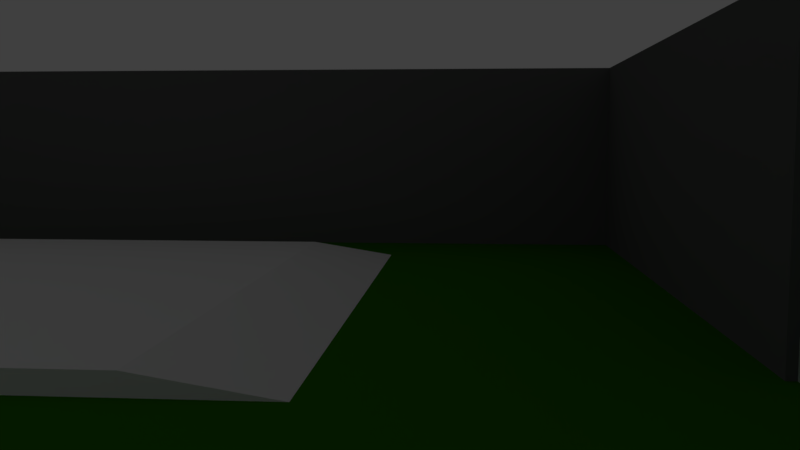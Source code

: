 # Source: House.blend  (saved by Blender 2.79.0; exported with 4.5.12 LTS)
import bpy
from mathutils import Matrix  # noqa: F401  (used for matrix-valued properties, if any)

bpy.ops.wm.read_factory_settings(use_empty=True)
scene = bpy.context.scene
scene.name = 'Scene'

# ---- collections
col_collection_1 = bpy.data.collections.new('Collection 1'); scene.collection.children.link(col_collection_1)

# ---- materials (node trees are filled in below, after node groups)
mat_water = bpy.data.materials.new('Water')
mat_water.alpha_threshold = 0.0
mat_water.use_transparent_shadow = False
mat_water.diffuse_color = (0.1322, 0.6066, 0.8, 1.0)
mat_water.roughness = 0.5
mat_tub = bpy.data.materials.new('Tub')
mat_tub.alpha_threshold = 0.0
mat_tub.use_transparent_shadow = False
mat_tub.diffuse_color = (0.5633, 0.6612, 0.8, 1.0)
mat_tub.roughness = 0.5
mat_door = bpy.data.materials.new('Door')
mat_door.alpha_threshold = 0.0
mat_door.use_transparent_shadow = False
mat_door.diffuse_color = (0.08001, 0.04095, 0.0, 1.0)
mat_door.roughness = 0.5
mat_notebook = bpy.data.materials.new('Notebook')
mat_notebook.alpha_threshold = 0.0
mat_notebook.use_transparent_shadow = False
mat_notebook.diffuse_color = (0.0578, 0.0578, 0.0578, 1.0)
mat_notebook.roughness = 0.5
mat_notebookscreen = bpy.data.materials.new('NotebookScreen')
mat_notebookscreen.alpha_threshold = 0.0
mat_notebookscreen.use_transparent_shadow = False
mat_notebookscreen.diffuse_color = (0.2415, 0.8, 0.7107, 1.0)
mat_notebookscreen.roughness = 0.5
mat_wood = bpy.data.materials.new('Wood')
mat_wood.alpha_threshold = 0.0
mat_wood.use_transparent_shadow = False
mat_wood.diffuse_color = (0.1376, 0.08565, 0.01939, 1.0)
mat_wood.roughness = 0.5
mat_woodwindow = bpy.data.materials.new('WoodWindow')
mat_woodwindow.alpha_threshold = 0.0
mat_woodwindow.use_transparent_shadow = False
mat_woodwindow.diffuse_color = (0.1193, 0.0847, 0.03001, 1.0)
mat_woodwindow.roughness = 0.5
mat_spotdoor = bpy.data.materials.new('SpotDoor')
mat_spotdoor.alpha_threshold = 0.0
mat_spotdoor.use_transparent_shadow = False
mat_spotdoor.diffuse_color = (0.4906, 0.6152, 0.5432, 1.0)
mat_spotdoor.roughness = 0.5
mat_wall = bpy.data.materials.new('Wall')
mat_wall.alpha_threshold = 0.0
mat_wall.use_transparent_shadow = False
mat_wall.diffuse_color = (0.1424, 0.1424, 0.1424, 1.0)
mat_wall.roughness = 0.5
mat_grass = bpy.data.materials.new('Grass')
mat_grass.alpha_threshold = 0.0
mat_grass.use_transparent_shadow = False
mat_grass.diffuse_color = (0.03153, 0.1845, 0.0, 1.0)
mat_grass.roughness = 0.5
mat_livingroommat = bpy.data.materials.new('LivingRoomMat')
mat_livingroommat.alpha_threshold = 0.0
mat_livingroommat.use_transparent_shadow = False
mat_livingroommat.diffuse_color = (0.8, 0.7014, 0.4498, 1.0)
mat_livingroommat.roughness = 0.5
mat_roommat = bpy.data.materials.new('RoomMat')
mat_roommat.alpha_threshold = 0.0
mat_roommat.use_transparent_shadow = False
mat_roommat.diffuse_color = (0.3475, 0.8, 0.4521, 1.0)
mat_roommat.roughness = 0.5
mat_bathroommat = bpy.data.materials.new('BathRoomMat')
mat_bathroommat.alpha_threshold = 0.0
mat_bathroommat.use_transparent_shadow = False
mat_bathroommat.diffuse_color = (0.4472, 0.8, 0.7546, 1.0)
mat_bathroommat.roughness = 0.5
mat_houseoutside = bpy.data.materials.new('HouseOutside')
mat_houseoutside.alpha_threshold = 0.0
mat_houseoutside.use_transparent_shadow = False
mat_houseoutside.diffuse_color = (0.05127, 0.7454, 0.6308, 1.0)
mat_houseoutside.roughness = 0.5
mat_roomfloor = bpy.data.materials.new('RoomFloor')
mat_roomfloor.alpha_threshold = 0.0
mat_roomfloor.use_transparent_shadow = False
mat_roomfloor.diffuse_color = (0.7308, 0.8, 0.3749, 1.0)
mat_roomfloor.roughness = 0.5
mat_bathroomfloor = bpy.data.materials.new('BathRoomFloor')
mat_bathroomfloor.alpha_threshold = 0.0
mat_bathroomfloor.use_transparent_shadow = False
mat_bathroomfloor.roughness = 0.5
mat_livingroomfloor = bpy.data.materials.new('LivingRoomFloor')
mat_livingroomfloor.alpha_threshold = 0.0
mat_livingroomfloor.use_transparent_shadow = False
mat_livingroomfloor.diffuse_color = (0.3108, 0.3108, 0.3108, 1.0)
mat_livingroomfloor.roughness = 0.5
mat_hallfloor = bpy.data.materials.new('HallFloor')
mat_hallfloor.alpha_threshold = 0.0
mat_hallfloor.use_transparent_shadow = False
mat_hallfloor.diffuse_color = (0.4413, 0.6439, 0.8, 1.0)
mat_hallfloor.roughness = 0.5

# ---- material node trees

# ---- world
world_world = bpy.data.worlds.new('World'); scene.world = world_world
world_world.color = (0.05088, 0.05088, 0.05088)
world_world.use_sun_shadow = False
world_world.sun_shadow_jitter_overblur = 0.0
world_world.cycles.sampling_method = 'MANUAL'

# ---- cameras
cam_camera = bpy.data.cameras.new('Camera')
cam_camera.clip_end = 100.0
cam_camera.lens = 35.0
cam_camera.sensor_width = 32.0
cam_camera.sensor_height = 18.0
cam_camera.ortho_scale = 7.314
cam_camera.dof.focus_distance = 0.0
cam_camera.dof.aperture_fstop = 128.0

# ---- lights
light_lamp = bpy.data.lights.new('Lamp', 'POINT')
light_lamp.transmission_factor = 0.0
light_lamp.cutoff_distance = 30.0
light_lamp.energy = 100.0
light_lamp.shadow_buffer_clip_start = 1.001
light_lamp.shadow_soft_size = 0.1
light_lamp.shadow_maximum_resolution = 0.006
light_lamp.use_absolute_resolution = True

# ---- meshes
me_cube_058 = bpy.data.meshes.new('Cube.058')
me_cube_058.from_pydata([(-1.0, -1.0, -1.0), (-1.0, -1.0, 1.0), (-1.0, 1.0, -1.0), (-1.0, 1.0, 1.0), (1.0, -1.0, -1.0), (1.0, -1.0, 1.0), (1.0, 1.0, -1.0), (1.0, 1.0, 1.0)], [], [(0, 1, 3, 2), (2, 3, 7, 6), (6, 7, 5, 4), (4, 5, 1, 0), (2, 6, 4, 0), (7, 3, 1, 5)])
me_cube_058.use_remesh_preserve_volume = False
me_cube_058.use_remesh_preserve_attributes = False
me_cube_058.use_mirror_vertex_groups = False
me_cube_058.update()
me_cube_057 = bpy.data.meshes.new('Cube.057')
me_cube_057.from_pydata([(-1.0, -1.0, -1.0), (-1.0, -1.0, 1.0), (-1.0, 1.0, -1.0), (-1.0, 1.0, 1.0), (1.0, -1.0, -1.0), (1.0, -1.0, 1.0), (1.0, 1.0, -1.0), (1.0, 1.0, 1.0)], [], [(0, 1, 3, 2), (2, 3, 7, 6), (6, 7, 5, 4), (4, 5, 1, 0), (2, 6, 4, 0), (7, 3, 1, 5)])
me_cube_057.use_remesh_preserve_volume = False
me_cube_057.use_remesh_preserve_attributes = False
me_cube_057.use_mirror_vertex_groups = False
me_cube_057.update()
me_cube_056 = bpy.data.meshes.new('Cube.056')
me_cube_056.from_pydata([(-1.0, -1.0, -1.0), (-1.0, -1.0, 1.0), (-1.0, 1.0, -1.0), (-1.0, 1.0, 1.0), (1.0, -1.0, -1.0), (1.0, -1.0, 1.0), (1.0, 1.0, -1.0), (1.0, 1.0, 1.0)], [], [(0, 1, 3, 2), (2, 3, 7, 6), (6, 7, 5, 4), (4, 5, 1, 0), (2, 6, 4, 0), (7, 3, 1, 5)])
me_cube_056.use_remesh_preserve_volume = False
me_cube_056.use_remesh_preserve_attributes = False
me_cube_056.use_mirror_vertex_groups = False
me_cube_056.update()
me_cube_055 = bpy.data.meshes.new('Cube.055')
me_cube_055.from_pydata([(-1.0, -1.0, -1.0), (-1.0, -1.0, 1.0), (-1.0, 1.0, -1.0), (-1.0, 1.0, 1.0), (1.0, -1.0, -1.0), (1.0, -1.0, 1.0), (1.0, 1.0, -1.0), (1.0, 1.0, 1.0)], [], [(0, 1, 3, 2), (2, 3, 7, 6), (6, 7, 5, 4), (4, 5, 1, 0), (2, 6, 4, 0), (7, 3, 1, 5)])
me_cube_055.use_remesh_preserve_volume = False
me_cube_055.use_remesh_preserve_attributes = False
me_cube_055.use_mirror_vertex_groups = False
me_cube_055.update()
me_cube_054 = bpy.data.meshes.new('Cube.054')
me_cube_054.from_pydata([(-1.0, -1.0, -1.0), (-1.0, -0.5099, -0.2153), (-1.0, 1.0, -1.0), (-1.0, 1.255, -0.3194), (1.0, -1.0, -1.0), (1.0, -0.5099, -0.2153), (1.0, 1.0, -1.0), (1.0, 1.255, -0.3194), (-1.0, -1.0, -0.4791), (-1.0, 1.0, -0.4791), (1.0, 1.0, -0.4791), (1.0, -1.0, -0.4791), (-1.0, 0.7014, -0.03528), (-1.0, 2.121, -0.1908), (1.0, 0.7014, -0.03528), (1.0, 2.121, -0.1908), (-1.0, 2.36, 0.02829), (-1.0, 2.925, -0.1583), (1.0, 2.36, 0.02829), (1.0, 2.925, -0.1583), (-1.0, 3.652, -0.01609), (-1.0, 3.749, -0.1797), (1.0, 3.652, -0.01609), (1.0, 3.749, -0.1797), (-1.0, 4.441, -0.06764), (-1.0, 4.364, -0.2272), (1.0, 4.441, -0.06764), (1.0, 4.364, -0.2272), (-1.0, 5.27, -0.2521), (-1.0, 4.704, -0.3189), (1.0, 5.27, -0.2521), (1.0, 4.704, -0.3189), (-1.0, 5.399, -0.4194), (-1.0, 4.816, -0.4168), (1.0, 5.399, -0.4194), (1.0, 4.816, -0.4168)], [], [(8, 1, 3, 9), (9, 3, 7, 10), (10, 7, 5, 11), (11, 5, 1, 8), (2, 6, 4, 0), (3, 1, 12, 13), (4, 11, 8, 0), (6, 10, 11, 4), (2, 9, 10, 6), (0, 8, 9, 2), (14, 15, 19, 18), (1, 5, 14, 12), (7, 3, 13, 15), (5, 7, 15, 14), (16, 18, 22, 20), (13, 12, 16, 17), (12, 14, 18, 16), (15, 13, 17, 19), (23, 21, 25, 27), (19, 17, 21, 23), (18, 19, 23, 22), (17, 16, 20, 21), (26, 27, 31, 30), (22, 23, 27, 26), (21, 20, 24, 25), (20, 22, 26, 24), (28, 30, 34, 32), (25, 24, 28, 29), (24, 26, 30, 28), (27, 25, 29, 31), (35, 33, 32, 34), (31, 29, 33, 35), (30, 31, 35, 34), (29, 28, 32, 33)])
me_cube_054.use_remesh_preserve_volume = False
me_cube_054.use_remesh_preserve_attributes = False
me_cube_054.use_mirror_vertex_groups = False
me_cube_054.update()
me_cube_052 = bpy.data.meshes.new('Cube.052')
me_cube_052.from_pydata([(-1.0, -1.582, -1.0), (-1.0, -1.582, 1.0), (-1.0, 1.0, -1.0), (-1.0, 1.0, 1.0), (1.0, -1.582, -1.0), (1.0, -1.582, 1.0), (1.0, 1.0, -1.0), (1.0, 1.0, 1.0), (-1.0, -1.582, 0.4544), (-1.0, 1.0, 0.4544), (1.0, 1.0, 0.4544), (1.0, -1.582, 0.4544), (-0.7347, 1.437, 1.0), (0.7347, 1.437, 1.0), (-0.7347, 1.437, 0.4544), (0.7347, 1.437, 0.4544), (-0.7739, -0.7739, 1.0), (-0.7739, 0.7739, 1.0), (0.7739, 0.7739, 1.0), (0.7739, -0.7739, 1.0), (-0.5292, -0.5292, 0.4923), (-0.5292, 0.5292, 0.4923), (0.5292, 0.5292, 0.4923), (0.5292, -0.5292, 0.4923)], [], [(8, 1, 3, 9), (7, 10, 15, 13), (10, 7, 5, 11), (11, 5, 1, 8), (2, 6, 4, 0), (5, 7, 18, 19), (4, 11, 8, 0), (6, 10, 11, 4), (2, 9, 10, 6), (0, 8, 9, 2), (14, 12, 13, 15), (9, 3, 12, 14), (10, 9, 14, 15), (3, 7, 13, 12), (19, 18, 22, 23), (3, 1, 16, 17), (1, 5, 19, 16), (7, 3, 17, 18), (22, 21, 20, 23), (17, 16, 20, 21), (16, 19, 23, 20), (18, 17, 21, 22)])
me_cube_052.use_remesh_preserve_volume = False
me_cube_052.use_remesh_preserve_attributes = False
me_cube_052.use_mirror_vertex_groups = False
me_cube_052.update()
me_plane_001 = bpy.data.meshes.new('Plane.001')
me_plane_001.from_pydata([(-1.0, -1.0, 0.0), (1.0, -1.0, 0.0), (-1.0, 1.0, 0.0), (1.0, 1.0, 0.0), (-1.0, 0.0, 0.04229), (0.0, -1.0, 0.0), (1.0, 0.0, 0.03484), (0.0, 1.0, 0.0), (0.0, 0.0, 0.0553), (-1.0, -0.5, -0.03684), (0.5, -1.0, 0.0), (1.0, 0.5, 0.0), (-0.5, 1.0, 0.0), (-1.0, 0.5, -0.04215), (-0.5, -1.0, 0.0), (1.0, -0.5, -0.04908), (0.5, 1.0, 0.0), (0.0, 0.5, 0.0), (0.0, -0.5, -0.0337), (-0.5, 0.0, 0.0), (0.5, 0.0, 0.0), (0.5, -0.5, 0.0), (-0.5, -0.5, 0.0), (-0.5, 0.5, -0.03239), (0.5, 0.5, 0.0522)], [], [(24, 11, 3, 16), (23, 17, 7, 12), (22, 18, 8, 19), (21, 15, 6, 20), (18, 21, 20, 8), (5, 10, 21, 18), (10, 1, 15, 21), (9, 22, 19, 4), (0, 14, 22, 9), (14, 5, 18, 22), (13, 23, 12, 2), (4, 19, 23, 13), (19, 8, 17, 23), (17, 24, 16, 7), (8, 20, 24, 17), (20, 6, 11, 24)])
me_plane_001.materials.append(mat_water)
me_plane_001.use_remesh_preserve_volume = False
me_plane_001.use_remesh_preserve_attributes = False
me_plane_001.use_mirror_vertex_groups = False
me_plane_001.update()
me_cube_050 = bpy.data.meshes.new('Cube.050')
me_cube_050.from_pydata([(-1.0, -1.0, -1.0), (-1.0, -1.0, 1.0), (-1.0, 1.0, -1.0), (-1.0, 1.0, 1.0), (1.0, -1.0, -1.0), (1.0, -1.0, 1.0), (1.0, 1.0, -1.0), (1.0, 1.0, 1.0), (-0.8154, -0.889, 1.0), (-0.8154, 0.889, 1.0), (0.8154, 0.889, 1.0), (0.8154, -0.889, 1.0), (-0.6978, -0.6325, -0.6037), (-0.6978, 0.889, -0.6037), (0.6978, 0.889, -0.6037), (0.6978, -0.6325, -0.6037)], [], [(0, 1, 3, 2), (2, 3, 7, 6), (6, 7, 5, 4), (4, 5, 1, 0), (2, 6, 4, 0), (7, 3, 9, 10), (11, 10, 14, 15), (5, 7, 10, 11), (3, 1, 8, 9), (1, 5, 11, 8), (14, 13, 12, 15), (9, 8, 12, 13), (8, 11, 15, 12), (10, 9, 13, 14)])
me_cube_050.materials.append(mat_tub)
me_cube_050.use_remesh_preserve_volume = False
me_cube_050.use_remesh_preserve_attributes = False
me_cube_050.use_mirror_vertex_groups = False
me_cube_050.update()
me_cube_049 = bpy.data.meshes.new('Cube.049')
me_cube_049.from_pydata([(0.004876, -0.9987, -1.0), (0.004876, -0.9987, 1.0), (0.004876, 1.001, -1.0), (0.004876, 1.001, 1.0), (2.005, -0.9987, -1.0), (2.005, -0.9987, 1.0), (2.005, 1.001, -1.0), (2.005, 1.001, 1.0), (1.113, 0.998, -1.0), (0.8963, 1.005, -1.0), (0.8963, 1.005, 1.0), (1.113, 0.998, 1.0), (0.8967, -0.9954, -1.0), (1.113, -1.002, -1.0), (1.113, -1.002, 1.0), (0.8967, -0.9954, 1.0), (0.004876, -0.9987, -0.0798), (0.004876, -0.9987, 0.0798), (0.004876, 1.001, 0.0798), (0.004876, 1.001, -0.0798), (2.005, 1.001, 0.0798), (2.005, 1.001, -0.0798), (2.005, -0.9987, 0.0798), (2.005, -0.9987, -0.0798), (1.113, -1.002, 0.0798), (1.113, -1.002, -0.0798), (0.8967, -0.9954, 0.0798), (0.8967, -0.9954, -0.0798), (0.8963, 1.005, 0.0798), (0.8963, 1.005, -0.0798), (1.113, 0.998, 0.0798), (1.113, 0.998, -0.0798), (0.004876, -0.9987, 0.9027), (0.004876, 1.001, 0.9027), (2.005, 1.001, 0.9027), (2.005, -0.9987, 0.9027), (1.113, -1.002, 0.9027), (0.8967, -0.9954, 0.9027), (0.8963, 1.005, 0.9027), (1.113, 0.998, 0.9027), (0.004876, 1.001, -0.8965), (2.005, 1.001, -0.8965), (2.005, -0.9987, -0.8965), (1.113, -1.002, -0.8965), (0.8967, -0.9954, -0.8965), (0.8963, 1.005, -0.8965), (1.113, 0.998, -0.8965), (0.004876, -0.9987, -0.8965), (1.843, 1.001, 1.0), (1.843, -0.9993, -1.0), (1.843, 1.001, -1.0), (1.843, -0.9993, 1.0), (1.843, -0.9993, -0.0798), (1.843, -0.9993, 0.0798), (1.843, 1.001, -0.0798), (1.843, 1.001, 0.0798), (1.843, -0.9993, 0.9027), (1.843, 1.001, 0.9027), (1.843, 1.001, -0.8965), (1.843, -0.9993, -0.8965), (0.1763, 1.002, -1.0), (0.1764, -0.9981, 1.0), (0.1763, 1.002, 1.0), (0.1764, -0.9981, -1.0), (0.1763, 1.002, -0.0798), (0.1763, 1.002, 0.0798), (0.1764, -0.9981, -0.0798), (0.1764, -0.9981, 0.0798), (0.1763, 1.002, 0.9027), (0.1764, -0.9981, 0.9027), (0.1764, -0.9981, -0.8965), (0.1763, 1.002, -0.8965), (1.113, -0.673, 0.9027), (1.113, -0.673, 0.0798), (0.8966, -0.6696, 0.9027), (0.8966, -0.6696, 0.0798), (0.8964, 0.6756, 0.9027), (0.8964, 0.6756, 0.0798), (1.113, 0.6722, 0.9027), (1.113, 0.6722, 0.0798), (0.1764, 0.6703, -0.0798), (0.8964, 0.6756, -0.0798), (0.1764, 0.6703, 0.0798), (1.843, -0.6677, -0.0798), (1.113, -0.673, -0.0798), (1.843, -0.6677, 0.0798), (0.1764, 0.6703, 0.9027), (1.843, -0.6677, 0.9027), (1.113, -0.673, -0.8965), (0.8966, -0.6696, -0.0798), (0.8966, -0.6696, -0.8965), (0.8964, 0.6756, -0.8965), (1.113, 0.6722, -0.0798), (1.113, 0.6722, -0.8965), (1.843, -0.6677, -0.8965), (0.1764, 0.6703, -0.8965), (1.843, 0.6776, -0.0798), (1.843, 0.6776, 0.0798), (1.843, 0.6776, 0.9027), (1.843, 0.6776, -0.8965), (0.1763, -0.6749, -0.0798), (0.1763, -0.6749, 0.0798), (0.1763, -0.6749, 0.9027), (0.1763, -0.6749, -0.8965)], [], [(32, 1, 3, 33), (57, 48, 7, 34), (34, 7, 5, 35), (69, 61, 1, 32), (50, 6, 4, 49), (62, 3, 1, 61), (48, 11, 14, 51), (11, 10, 15, 14), (60, 9, 12, 63), (9, 8, 13, 12), (56, 51, 14, 36), (36, 14, 15, 37), (68, 62, 10, 38), (38, 10, 11, 39), (45, 29, 31, 46), (29, 28, 30, 31), (71, 64, 80, 95), (64, 65, 28, 29), (43, 25, 27, 44), (25, 24, 26, 27), (29, 45, 91, 81), (52, 53, 24, 25), (70, 66, 16, 47), (66, 67, 17, 16), (41, 21, 23, 42), (21, 20, 22, 23), (58, 54, 21, 41), (54, 55, 20, 21), (47, 16, 19, 40), (16, 17, 18, 19), (28, 38, 39, 30), (38, 28, 77, 76), (24, 36, 37, 26), (53, 56, 87, 85), (67, 69, 32, 17), (20, 34, 35, 22), (55, 57, 34, 20), (17, 32, 33, 18), (0, 47, 40, 2), (50, 58, 41, 6), (6, 41, 42, 4), (63, 70, 47, 0), (49, 59, 43, 13), (13, 43, 44, 12), (60, 71, 45, 9), (9, 45, 46, 8), (4, 42, 59, 49), (8, 46, 58, 50), (44, 27, 89, 90), (22, 35, 56, 53), (31, 30, 55, 54), (66, 70, 103, 100), (23, 22, 53, 52), (42, 23, 52, 59), (35, 5, 51, 56), (7, 48, 51, 5), (8, 50, 49, 13), (39, 11, 48, 57), (2, 40, 71, 60), (12, 44, 70, 63), (57, 55, 97, 98), (18, 33, 68, 65), (27, 26, 67, 66), (25, 43, 88, 84), (19, 18, 65, 64), (40, 19, 64, 71), (33, 3, 62, 68), (2, 60, 63, 0), (10, 62, 61, 15), (37, 15, 61, 69), (95, 80, 81, 91), (94, 83, 84, 88), (82, 86, 76, 77), (85, 87, 72, 73), (79, 78, 98, 97), (93, 92, 96, 99), (75, 74, 102, 101), (90, 89, 100, 103), (27, 66, 100, 89), (46, 31, 92, 93), (54, 58, 99, 96), (30, 39, 78, 79), (68, 38, 76, 86), (67, 26, 75, 101), (59, 52, 83, 94), (56, 36, 72, 87), (31, 54, 96, 92), (37, 69, 102, 74), (55, 30, 79, 97), (70, 44, 90, 103), (64, 29, 81, 80), (28, 65, 82, 77), (39, 57, 98, 78), (43, 59, 94, 88), (58, 46, 93, 99), (36, 24, 73, 72), (69, 67, 101, 102), (45, 71, 95, 91), (52, 25, 84, 83), (65, 68, 86, 82), (24, 53, 85, 73), (26, 37, 74, 75)])
me_cube_049.materials.append(mat_door)
me_cube_049.use_remesh_preserve_volume = False
me_cube_049.use_remesh_preserve_attributes = False
me_cube_049.use_mirror_vertex_groups = False
me_cube_049.update()
me_cube_048 = bpy.data.meshes.new('Cube.048')
me_cube_048.from_pydata([(0.004876, -0.9987, -1.0), (0.004876, -0.9987, 1.0), (0.004876, 1.001, -1.0), (0.004876, 1.001, 1.0), (2.005, -0.9987, -1.0), (2.005, -0.9987, 1.0), (2.005, 1.001, -1.0), (2.005, 1.001, 1.0), (1.113, 0.998, -1.0), (0.8963, 1.005, -1.0), (0.8963, 1.005, 1.0), (1.113, 0.998, 1.0), (0.8967, -0.9954, -1.0), (1.113, -1.002, -1.0), (1.113, -1.002, 1.0), (0.8967, -0.9954, 1.0), (0.004876, -0.9987, -0.0798), (0.004876, -0.9987, 0.0798), (0.004876, 1.001, 0.0798), (0.004876, 1.001, -0.0798), (2.005, 1.001, 0.0798), (2.005, 1.001, -0.0798), (2.005, -0.9987, 0.0798), (2.005, -0.9987, -0.0798), (1.113, -1.002, 0.0798), (1.113, -1.002, -0.0798), (0.8967, -0.9954, 0.0798), (0.8967, -0.9954, -0.0798), (0.8963, 1.005, 0.0798), (0.8963, 1.005, -0.0798), (1.113, 0.998, 0.0798), (1.113, 0.998, -0.0798), (0.004876, -0.9987, 0.9027), (0.004876, 1.001, 0.9027), (2.005, 1.001, 0.9027), (2.005, -0.9987, 0.9027), (1.113, -1.002, 0.9027), (0.8967, -0.9954, 0.9027), (0.8963, 1.005, 0.9027), (1.113, 0.998, 0.9027), (0.004876, 1.001, -0.8965), (2.005, 1.001, -0.8965), (2.005, -0.9987, -0.8965), (1.113, -1.002, -0.8965), (0.8967, -0.9954, -0.8965), (0.8963, 1.005, -0.8965), (1.113, 0.998, -0.8965), (0.004876, -0.9987, -0.8965), (1.843, 1.001, 1.0), (1.843, -0.9993, -1.0), (1.843, 1.001, -1.0), (1.843, -0.9993, 1.0), (1.843, -0.9993, -0.0798), (1.843, -0.9993, 0.0798), (1.843, 1.001, -0.0798), (1.843, 1.001, 0.0798), (1.843, -0.9993, 0.9027), (1.843, 1.001, 0.9027), (1.843, 1.001, -0.8965), (1.843, -0.9993, -0.8965), (0.1763, 1.002, -1.0), (0.1764, -0.9981, 1.0), (0.1763, 1.002, 1.0), (0.1764, -0.9981, -1.0), (0.1763, 1.002, -0.0798), (0.1763, 1.002, 0.0798), (0.1764, -0.9981, -0.0798), (0.1764, -0.9981, 0.0798), (0.1763, 1.002, 0.9027), (0.1764, -0.9981, 0.9027), (0.1764, -0.9981, -0.8965), (0.1763, 1.002, -0.8965), (1.113, -0.673, 0.9027), (1.113, -0.673, 0.0798), (0.8966, -0.6696, 0.9027), (0.8966, -0.6696, 0.0798), (0.8964, 0.6756, 0.9027), (0.8964, 0.6756, 0.0798), (1.113, 0.6722, 0.9027), (1.113, 0.6722, 0.0798), (0.1764, 0.6703, -0.0798), (0.8964, 0.6756, -0.0798), (0.1764, 0.6703, 0.0798), (1.843, -0.6677, -0.0798), (1.113, -0.673, -0.0798), (1.843, -0.6677, 0.0798), (0.1764, 0.6703, 0.9027), (1.843, -0.6677, 0.9027), (1.113, -0.673, -0.8965), (0.8966, -0.6696, -0.0798), (0.8966, -0.6696, -0.8965), (0.8964, 0.6756, -0.8965), (1.113, 0.6722, -0.0798), (1.113, 0.6722, -0.8965), (1.843, -0.6677, -0.8965), (0.1764, 0.6703, -0.8965), (1.843, 0.6776, -0.0798), (1.843, 0.6776, 0.0798), (1.843, 0.6776, 0.9027), (1.843, 0.6776, -0.8965), (0.1763, -0.6749, -0.0798), (0.1763, -0.6749, 0.0798), (0.1763, -0.6749, 0.9027), (0.1763, -0.6749, -0.8965)], [], [(32, 1, 3, 33), (57, 48, 7, 34), (34, 7, 5, 35), (69, 61, 1, 32), (50, 6, 4, 49), (62, 3, 1, 61), (48, 11, 14, 51), (11, 10, 15, 14), (60, 9, 12, 63), (9, 8, 13, 12), (56, 51, 14, 36), (36, 14, 15, 37), (68, 62, 10, 38), (38, 10, 11, 39), (45, 29, 31, 46), (29, 28, 30, 31), (71, 64, 80, 95), (64, 65, 28, 29), (43, 25, 27, 44), (25, 24, 26, 27), (29, 45, 91, 81), (52, 53, 24, 25), (70, 66, 16, 47), (66, 67, 17, 16), (41, 21, 23, 42), (21, 20, 22, 23), (58, 54, 21, 41), (54, 55, 20, 21), (47, 16, 19, 40), (16, 17, 18, 19), (28, 38, 39, 30), (38, 28, 77, 76), (24, 36, 37, 26), (53, 56, 87, 85), (67, 69, 32, 17), (20, 34, 35, 22), (55, 57, 34, 20), (17, 32, 33, 18), (0, 47, 40, 2), (50, 58, 41, 6), (6, 41, 42, 4), (63, 70, 47, 0), (49, 59, 43, 13), (13, 43, 44, 12), (60, 71, 45, 9), (9, 45, 46, 8), (4, 42, 59, 49), (8, 46, 58, 50), (44, 27, 89, 90), (22, 35, 56, 53), (31, 30, 55, 54), (66, 70, 103, 100), (23, 22, 53, 52), (42, 23, 52, 59), (35, 5, 51, 56), (7, 48, 51, 5), (8, 50, 49, 13), (39, 11, 48, 57), (2, 40, 71, 60), (12, 44, 70, 63), (57, 55, 97, 98), (18, 33, 68, 65), (27, 26, 67, 66), (25, 43, 88, 84), (19, 18, 65, 64), (40, 19, 64, 71), (33, 3, 62, 68), (2, 60, 63, 0), (10, 62, 61, 15), (37, 15, 61, 69), (95, 80, 81, 91), (94, 83, 84, 88), (82, 86, 76, 77), (85, 87, 72, 73), (79, 78, 98, 97), (93, 92, 96, 99), (75, 74, 102, 101), (90, 89, 100, 103), (27, 66, 100, 89), (46, 31, 92, 93), (54, 58, 99, 96), (30, 39, 78, 79), (68, 38, 76, 86), (67, 26, 75, 101), (59, 52, 83, 94), (56, 36, 72, 87), (31, 54, 96, 92), (37, 69, 102, 74), (55, 30, 79, 97), (70, 44, 90, 103), (64, 29, 81, 80), (28, 65, 82, 77), (39, 57, 98, 78), (43, 59, 94, 88), (58, 46, 93, 99), (36, 24, 73, 72), (69, 67, 101, 102), (45, 71, 95, 91), (52, 25, 84, 83), (65, 68, 86, 82), (24, 53, 85, 73), (26, 37, 74, 75)])
me_cube_048.materials.append(mat_door)
me_cube_048.use_remesh_preserve_volume = False
me_cube_048.use_remesh_preserve_attributes = False
me_cube_048.use_mirror_vertex_groups = False
me_cube_048.update()
me_cube_047 = bpy.data.meshes.new('Cube.047')
me_cube_047.from_pydata([(-1.0, -1.0, -1.0), (-1.0, -1.0, 1.0), (-1.0, 1.0, -1.0), (-1.0, 1.0, 1.0), (1.0, -1.0, -1.0), (1.0, -1.0, 1.0), (1.0, 1.0, -1.0), (1.0, 1.0, 1.0), (-1.0, -0.7704, -1.0), (-1.0, -0.7704, 1.0), (1.0, -0.7704, -1.0), (1.0, -0.7704, 1.0), (1.0, -1.458, 8.818), (1.0, -1.688, 8.818), (-1.0, -1.688, 8.818), (-1.0, -1.458, 8.818), (-0.8827, -0.8107, 1.459), (0.8827, -0.8107, 1.459), (-0.8827, -1.418, 8.36), (0.8827, -1.418, 8.36)], [], [(8, 9, 3, 2), (2, 3, 7, 6), (10, 11, 5, 4), (4, 5, 1, 0), (8, 10, 4, 0), (1, 5, 13, 14), (7, 3, 9, 11), (2, 6, 10, 8), (6, 7, 11, 10), (0, 1, 9, 8), (12, 15, 14, 13), (11, 9, 16, 17), (5, 11, 12, 13), (9, 1, 14, 15), (17, 16, 18, 19), (12, 11, 17, 19), (15, 12, 19, 18), (9, 15, 18, 16)])
me_cube_047.polygons.foreach_set('material_index', [0, 0, 0, 0, 0, 0, 0, 0, 0, 0, 0, 0, 0, 0, 1, 0, 0, 0])
me_cube_047.materials.append(mat_notebook)
me_cube_047.materials.append(mat_notebookscreen)
me_cube_047.use_remesh_preserve_volume = False
me_cube_047.use_remesh_preserve_attributes = False
me_cube_047.use_mirror_vertex_groups = False
me_cube_047.update()
me_cube_046 = bpy.data.meshes.new('Cube.046')
me_cube_046.from_pydata([(-1.0, -0.1254, -1.0), (-1.0, -0.1254, 1.0), (-1.0, 1.0, -1.0), (-1.0, 1.0, 1.0), (1.0, -0.1254, -1.0), (1.0, -0.1254, 1.0), (1.0, 1.0, -1.0), (1.0, 1.0, 1.0), (0.7328, 1.0, -1.0), (-0.7328, 1.0, -1.0), (-0.7328, 1.0, 1.0), (0.7328, 1.0, 1.0), (-0.7328, -1.0, -1.0), (0.7328, -1.0, -1.0), (0.7328, -1.0, 1.0), (-0.7328, -1.0, 1.0)], [], [(0, 1, 3, 2), (8, 11, 7, 6), (6, 7, 5, 4), (12, 15, 1, 0), (8, 6, 4, 13), (10, 3, 1, 15), (7, 11, 14, 5), (11, 10, 15, 14), (2, 9, 12, 0), (9, 8, 13, 12), (4, 5, 14, 13), (13, 14, 15, 12), (2, 3, 10, 9), (9, 10, 11, 8)])
me_cube_046.materials.append(mat_wood)
me_cube_046.use_remesh_preserve_volume = False
me_cube_046.use_remesh_preserve_attributes = False
me_cube_046.use_mirror_vertex_groups = False
me_cube_046.update()
me_cube_045 = bpy.data.meshes.new('Cube.045')
me_cube_045.from_pydata([(-1.006, -1.015, 7.222), (-1.006, -1.015, 9.222), (-1.006, 0.985, 7.222), (-1.006, 0.985, 9.222), (0.994, -1.015, 7.222), (0.994, -1.015, 9.222), (0.994, 0.985, 7.222), (0.994, 0.985, 9.222), (-0.8885, 0.6212, -13.07), (-0.8885, 0.6212, 8.956), (-0.8885, 0.8825, -13.07), (-0.8885, 0.8825, 8.956), (-0.6272, 0.6212, -13.07), (-0.6272, 0.6212, 8.956), (-0.6272, 0.8825, -13.07), (-0.6272, 0.8825, 8.956), (-0.8885, -0.875, -13.07), (-0.8885, -0.875, 8.956), (-0.8885, -0.6136, -13.07), (-0.8885, -0.6136, 8.956), (-0.6272, -0.875, -13.07), (-0.6272, -0.875, 8.956), (-0.6272, -0.6136, -13.07), (-0.6272, -0.6136, 8.956), (0.6302, -0.875, -13.07), (0.6302, -0.875, 8.956), (0.6302, -0.6136, -13.07), (0.6302, -0.6136, 8.956), (0.8915, -0.875, -13.07), (0.8915, -0.875, 8.956), (0.8915, -0.6136, -13.07), (0.8915, -0.6136, 8.956), (0.6302, 0.6212, -13.07), (0.6302, 0.6212, 8.956), (0.6302, 0.8825, -13.07), (0.6302, 0.8825, 8.956), (0.8915, 0.6212, -13.07), (0.8915, 0.6212, 8.956), (0.8915, 0.8825, -13.07), (0.8915, 0.8825, 8.956)], [], [(0, 1, 3, 2), (2, 3, 7, 6), (6, 7, 5, 4), (4, 5, 1, 0), (2, 6, 4, 0), (7, 3, 1, 5), (8, 9, 11, 10), (10, 11, 15, 14), (14, 15, 13, 12), (12, 13, 9, 8), (10, 14, 12, 8), (15, 11, 9, 13), (16, 17, 19, 18), (18, 19, 23, 22), (22, 23, 21, 20), (20, 21, 17, 16), (18, 22, 20, 16), (23, 19, 17, 21), (24, 25, 27, 26), (26, 27, 31, 30), (30, 31, 29, 28), (28, 29, 25, 24), (26, 30, 28, 24), (31, 27, 25, 29), (32, 33, 35, 34), (34, 35, 39, 38), (38, 39, 37, 36), (36, 37, 33, 32), (34, 38, 36, 32), (39, 35, 33, 37)])
me_cube_045.materials.append(mat_wood)
me_cube_045.use_remesh_preserve_volume = False
me_cube_045.use_remesh_preserve_attributes = False
me_cube_045.use_mirror_vertex_groups = False
me_cube_045.update()
me_cube_044 = bpy.data.meshes.new('Cube.044')
me_cube_044.from_pydata([(-1.006, -1.015, 7.222), (-1.006, -1.015, 9.222), (-1.006, 0.985, 7.222), (-1.006, 0.985, 9.222), (0.994, -1.015, 7.222), (0.994, -1.015, 9.222), (0.994, 0.985, 7.222), (0.994, 0.985, 9.222), (-0.8885, 0.6212, -13.07), (-0.8885, 0.6212, 8.956), (-0.8885, 0.8825, -13.07), (-0.8885, 0.8825, 8.956), (-0.6272, 0.6212, -13.07), (-0.6272, 0.6212, 8.956), (-0.6272, 0.8825, -13.07), (-0.6272, 0.8825, 8.956), (-0.8885, -0.875, -13.07), (-0.8885, -0.875, 8.956), (-0.8885, -0.6136, -13.07), (-0.8885, -0.6136, 8.956), (-0.6272, -0.875, -13.07), (-0.6272, -0.875, 8.956), (-0.6272, -0.6136, -13.07), (-0.6272, -0.6136, 8.956), (0.6302, -0.875, -13.07), (0.6302, -0.875, 8.956), (0.6302, -0.6136, -13.07), (0.6302, -0.6136, 8.956), (0.8915, -0.875, -13.07), (0.8915, -0.875, 8.956), (0.8915, -0.6136, -13.07), (0.8915, -0.6136, 8.956), (0.6302, 0.6212, -13.07), (0.6302, 0.6212, 8.956), (0.6302, 0.8825, -13.07), (0.6302, 0.8825, 8.956), (0.8915, 0.6212, -13.07), (0.8915, 0.6212, 8.956), (0.8915, 0.8825, -13.07), (0.8915, 0.8825, 8.956)], [], [(0, 1, 3, 2), (2, 3, 7, 6), (6, 7, 5, 4), (4, 5, 1, 0), (2, 6, 4, 0), (7, 3, 1, 5), (8, 9, 11, 10), (10, 11, 15, 14), (14, 15, 13, 12), (12, 13, 9, 8), (10, 14, 12, 8), (15, 11, 9, 13), (16, 17, 19, 18), (18, 19, 23, 22), (22, 23, 21, 20), (20, 21, 17, 16), (18, 22, 20, 16), (23, 19, 17, 21), (24, 25, 27, 26), (26, 27, 31, 30), (30, 31, 29, 28), (28, 29, 25, 24), (26, 30, 28, 24), (31, 27, 25, 29), (32, 33, 35, 34), (34, 35, 39, 38), (38, 39, 37, 36), (36, 37, 33, 32), (34, 38, 36, 32), (39, 35, 33, 37)])
me_cube_044.materials.append(mat_wood)
me_cube_044.use_remesh_preserve_volume = False
me_cube_044.use_remesh_preserve_attributes = False
me_cube_044.use_mirror_vertex_groups = False
me_cube_044.update()
me_cube_038 = bpy.data.meshes.new('Cube.038')
me_cube_038.from_pydata([(4.822, -6.696, -1.199), (4.822, -6.696, 0.8008), (4.822, -4.696, -1.199), (4.822, -4.696, 0.8008), (6.822, -6.696, -1.199), (6.822, -6.696, 0.8008), (6.822, -4.696, -1.199), (6.822, -4.696, 0.8008), (4.822, 4.753, -1.199), (4.822, 4.753, 0.8008), (4.822, 6.753, -1.199), (4.822, 6.753, 0.8008), (6.822, 4.753, -1.199), (6.822, 4.753, 0.8008), (6.822, 6.753, -1.199), (6.822, 6.753, 0.8008), (-6.799, -6.696, -1.199), (-6.799, -6.696, 0.8008), (-6.799, -4.696, -1.199), (-6.799, -4.696, 0.8008), (-4.799, -6.696, -1.199), (-4.799, -6.696, 0.8008), (-4.799, -4.696, -1.199), (-4.799, -4.696, 0.8008), (-6.799, 4.753, -1.199), (-6.799, 4.753, 0.8008), (-6.799, 6.753, -1.199), (-6.799, 6.753, 0.8008), (-4.799, 4.753, -1.199), (-4.799, 4.753, 0.8008), (-4.799, 6.753, -1.199), (-4.799, 6.753, 0.8008), (-7.698, -7.767, 0.6331), (-7.698, -7.767, 0.9608), (-7.698, 7.537, 0.6331), (-7.698, 7.537, 0.9608), (7.606, -7.767, 0.6331), (7.606, -7.767, 0.9608), (7.606, 7.537, 0.6331), (7.606, 7.537, 0.9608)], [], [(0, 1, 3, 2), (2, 3, 7, 6), (6, 7, 5, 4), (4, 5, 1, 0), (2, 6, 4, 0), (7, 3, 1, 5), (8, 9, 11, 10), (10, 11, 15, 14), (14, 15, 13, 12), (12, 13, 9, 8), (10, 14, 12, 8), (15, 11, 9, 13), (16, 17, 19, 18), (18, 19, 23, 22), (22, 23, 21, 20), (20, 21, 17, 16), (18, 22, 20, 16), (23, 19, 17, 21), (24, 25, 27, 26), (26, 27, 31, 30), (30, 31, 29, 28), (28, 29, 25, 24), (26, 30, 28, 24), (31, 27, 25, 29), (32, 33, 35, 34), (34, 35, 39, 38), (38, 39, 37, 36), (36, 37, 33, 32), (34, 38, 36, 32), (39, 35, 33, 37)])
me_cube_038.materials.append(mat_wood)
me_cube_038.use_remesh_preserve_volume = False
me_cube_038.use_remesh_preserve_attributes = False
me_cube_038.use_mirror_vertex_groups = False
me_cube_038.update()
me_cube_034 = bpy.data.meshes.new('Cube.034')
me_cube_034.from_pydata([(-1.0, -1.0, -1.0), (-1.0, -1.0, 1.0), (-1.0, 1.0, -1.0), (-1.0, 1.0, 1.0), (1.0, -1.0, -1.0), (1.0, -1.0, 1.0), (1.0, 1.0, -1.0), (1.0, 1.0, 1.0), (0.9164, 1.0, -1.0), (-0.9164, 1.0, -1.0), (-0.9164, 1.0, 1.0), (0.9164, 1.0, 1.0), (-0.9164, -1.0, -1.0), (0.9164, -1.0, -1.0), (0.9164, -1.0, 1.0), (-0.9164, -1.0, 1.0), (-1.0, -1.0, -0.8892), (-1.0, -1.0, 0.8892), (-1.0, 1.0, 0.8892), (-1.0, 1.0, -0.8892), (1.0, 1.0, 0.8892), (1.0, 1.0, -0.8892), (1.0, -1.0, 0.8892), (1.0, -1.0, -0.8892), (0.9164, -1.0, 0.8892), (0.9164, -1.0, -0.8892), (-0.9164, -1.0, 0.8892), (-0.9164, -1.0, -0.8892), (-0.9164, 1.0, 0.8892), (-0.9164, 1.0, -0.8892), (0.9164, 1.0, 0.8892), (0.9164, 1.0, -0.8892), (0.03667, 1.0, -1.0), (-0.03667, 1.0, -1.0), (-0.03667, 1.0, 1.0), (0.03667, 1.0, 1.0), (-0.03667, -1.0, -1.0), (0.03667, -1.0, -1.0), (0.03667, -1.0, 1.0), (-0.03667, -1.0, 1.0), (-0.03667, 1.0, -0.8892), (0.03667, 1.0, -0.8892), (-0.03667, 1.0, 0.8892), (0.03667, 1.0, 0.8892), (0.03667, -1.0, -0.8892), (-0.03667, -1.0, -0.8892), (0.03667, -1.0, 0.8892), (-0.03667, -1.0, 0.8892), (-1.0, -1.0, -0.05735), (-1.0, -1.0, 0.05735), (-1.0, 1.0, 0.05735), (-1.0, 1.0, -0.05735), (1.0, 1.0, 0.05735), (1.0, 1.0, -0.05735), (1.0, -1.0, 0.05735), (1.0, -1.0, -0.05735), (0.9164, -1.0, 0.05735), (0.9164, -1.0, -0.05735), (-0.9164, -1.0, 0.05735), (-0.9164, -1.0, -0.05735), (-0.9164, 1.0, 0.05735), (-0.9164, 1.0, -0.05735), (0.9164, 1.0, 0.05735), (0.9164, 1.0, -0.05735), (0.03667, -1.0, 0.05735), (0.03667, -1.0, -0.05735), (-0.03667, -1.0, 0.05735), (-0.03667, -1.0, -0.05735), (-0.03667, 1.0, 0.05735), (-0.03667, 1.0, -0.05735), (0.03667, 1.0, 0.05735), (0.03667, 1.0, -0.05735)], [], [(17, 1, 3, 18), (30, 11, 7, 20), (20, 7, 5, 22), (26, 15, 1, 17), (8, 6, 4, 13), (10, 3, 1, 15), (7, 11, 14, 5), (34, 10, 15, 39), (2, 9, 12, 0), (32, 8, 13, 37), (22, 5, 14, 24), (47, 39, 15, 26), (18, 3, 10, 28), (43, 35, 11, 30), (32, 41, 31, 8), (44, 41, 71, 65), (2, 19, 29, 9), (50, 18, 28, 60), (36, 45, 27, 12), (57, 65, 71, 63), (4, 23, 25, 13), (54, 22, 24, 56), (12, 27, 16, 0), (58, 26, 17, 49), (6, 21, 23, 4), (52, 20, 22, 54), (8, 31, 21, 6), (62, 30, 20, 52), (0, 16, 19, 2), (49, 17, 18, 50), (41, 44, 25, 31), (64, 46, 47, 66), (13, 25, 44, 37), (37, 44, 45, 36), (25, 57, 63, 31), (68, 42, 43, 70), (9, 29, 40, 33), (33, 40, 41, 32), (28, 10, 34, 42), (42, 34, 35, 43), (24, 14, 38, 46), (46, 38, 39, 47), (9, 33, 36, 12), (33, 32, 37, 36), (11, 35, 38, 14), (35, 34, 39, 38), (40, 69, 71, 41), (69, 68, 70, 71), (56, 24, 30, 62), (61, 60, 68, 69), (44, 65, 67, 45), (65, 64, 66, 67), (43, 30, 24, 46), (57, 56, 64, 65), (16, 48, 51, 19), (48, 49, 50, 51), (31, 63, 53, 21), (63, 62, 52, 53), (21, 53, 55, 23), (53, 52, 54, 55), (27, 59, 48, 16), (59, 58, 49, 48), (23, 55, 57, 25), (55, 54, 56, 57), (64, 70, 43, 46), (67, 66, 58, 59), (19, 51, 61, 29), (51, 50, 60, 61), (56, 62, 70, 64), (71, 70, 62, 63), (45, 40, 29, 27), (45, 67, 69, 40), (61, 69, 67, 59), (27, 29, 61, 59), (47, 26, 28, 42), (58, 60, 28, 26), (60, 58, 66, 68), (66, 47, 42, 68)])
me_cube_034.materials.append(mat_woodwindow)
me_cube_034.use_remesh_preserve_volume = False
me_cube_034.use_remesh_preserve_attributes = False
me_cube_034.use_mirror_vertex_groups = False
me_cube_034.update()
me_cube_026 = bpy.data.meshes.new('Cube.026')
me_cube_026.from_pydata([(-1.0, -1.0, -1.0), (-1.0, -1.0, 1.0), (-1.0, 1.0, -1.0), (-1.0, 1.0, 1.0), (1.0, -1.0, -1.0), (1.0, -1.0, 1.0), (1.0, 1.0, -1.0), (1.0, 1.0, 1.0), (0.9164, 1.0, -1.0), (-0.9164, 1.0, -1.0), (-0.9164, 1.0, 1.0), (0.9164, 1.0, 1.0), (-0.9164, -1.0, -1.0), (0.9164, -1.0, -1.0), (0.9164, -1.0, 1.0), (-0.9164, -1.0, 1.0), (-1.0, -1.0, -0.8892), (-1.0, -1.0, 0.8892), (-1.0, 1.0, 0.8892), (-1.0, 1.0, -0.8892), (1.0, 1.0, 0.8892), (1.0, 1.0, -0.8892), (1.0, -1.0, 0.8892), (1.0, -1.0, -0.8892), (0.9164, -1.0, 0.8892), (0.9164, -1.0, -0.8892), (-0.9164, -1.0, 0.8892), (-0.9164, -1.0, -0.8892), (-0.9164, 1.0, 0.8892), (-0.9164, 1.0, -0.8892), (0.9164, 1.0, 0.8892), (0.9164, 1.0, -0.8892), (0.03667, 1.0, -1.0), (-0.03667, 1.0, -1.0), (-0.03667, 1.0, 1.0), (0.03667, 1.0, 1.0), (-0.03667, -1.0, -1.0), (0.03667, -1.0, -1.0), (0.03667, -1.0, 1.0), (-0.03667, -1.0, 1.0), (-0.03667, 1.0, -0.8892), (0.03667, 1.0, -0.8892), (-0.03667, 1.0, 0.8892), (0.03667, 1.0, 0.8892), (0.03667, -1.0, -0.8892), (-0.03667, -1.0, -0.8892), (0.03667, -1.0, 0.8892), (-0.03667, -1.0, 0.8892), (-1.0, -1.0, -0.05735), (-1.0, -1.0, 0.05735), (-1.0, 1.0, 0.05735), (-1.0, 1.0, -0.05735), (1.0, 1.0, 0.05735), (1.0, 1.0, -0.05735), (1.0, -1.0, 0.05735), (1.0, -1.0, -0.05735), (0.9164, -1.0, 0.05735), (0.9164, -1.0, -0.05735), (-0.9164, -1.0, 0.05735), (-0.9164, -1.0, -0.05735), (-0.9164, 1.0, 0.05735), (-0.9164, 1.0, -0.05735), (0.9164, 1.0, 0.05735), (0.9164, 1.0, -0.05735), (0.03667, -1.0, 0.05735), (0.03667, -1.0, -0.05735), (-0.03667, -1.0, 0.05735), (-0.03667, -1.0, -0.05735), (-0.03667, 1.0, 0.05735), (-0.03667, 1.0, -0.05735), (0.03667, 1.0, 0.05735), (0.03667, 1.0, -0.05735)], [], [(17, 1, 3, 18), (30, 11, 7, 20), (20, 7, 5, 22), (26, 15, 1, 17), (8, 6, 4, 13), (10, 3, 1, 15), (7, 11, 14, 5), (34, 10, 15, 39), (2, 9, 12, 0), (32, 8, 13, 37), (22, 5, 14, 24), (47, 39, 15, 26), (18, 3, 10, 28), (43, 35, 11, 30), (32, 41, 31, 8), (44, 41, 71, 65), (2, 19, 29, 9), (50, 18, 28, 60), (36, 45, 27, 12), (57, 65, 71, 63), (4, 23, 25, 13), (54, 22, 24, 56), (12, 27, 16, 0), (58, 26, 17, 49), (6, 21, 23, 4), (52, 20, 22, 54), (8, 31, 21, 6), (62, 30, 20, 52), (0, 16, 19, 2), (49, 17, 18, 50), (41, 44, 25, 31), (64, 46, 47, 66), (13, 25, 44, 37), (37, 44, 45, 36), (25, 57, 63, 31), (68, 42, 43, 70), (9, 29, 40, 33), (33, 40, 41, 32), (28, 10, 34, 42), (42, 34, 35, 43), (24, 14, 38, 46), (46, 38, 39, 47), (9, 33, 36, 12), (33, 32, 37, 36), (11, 35, 38, 14), (35, 34, 39, 38), (40, 69, 71, 41), (69, 68, 70, 71), (56, 24, 30, 62), (61, 60, 68, 69), (44, 65, 67, 45), (65, 64, 66, 67), (43, 30, 24, 46), (57, 56, 64, 65), (16, 48, 51, 19), (48, 49, 50, 51), (31, 63, 53, 21), (63, 62, 52, 53), (21, 53, 55, 23), (53, 52, 54, 55), (27, 59, 48, 16), (59, 58, 49, 48), (23, 55, 57, 25), (55, 54, 56, 57), (64, 70, 43, 46), (67, 66, 58, 59), (19, 51, 61, 29), (51, 50, 60, 61), (56, 62, 70, 64), (71, 70, 62, 63), (45, 40, 29, 27), (45, 67, 69, 40), (61, 69, 67, 59), (27, 29, 61, 59), (47, 26, 28, 42), (58, 60, 28, 26), (60, 58, 66, 68), (66, 47, 42, 68)])
me_cube_026.materials.append(mat_woodwindow)
me_cube_026.use_remesh_preserve_volume = False
me_cube_026.use_remesh_preserve_attributes = False
me_cube_026.use_mirror_vertex_groups = False
me_cube_026.update()
me_cube_019 = bpy.data.meshes.new('Cube.019')
me_cube_019.from_pydata([(-1.0, -1.0, -1.0), (-1.0, -1.0, 1.0), (-1.0, 1.0, -1.0), (-1.0, 1.0, 1.0), (1.0, -1.0, -1.0), (1.0, -1.0, 1.0), (1.0, 1.0, -1.0), (1.0, 1.0, 1.0), (0.9164, 1.0, -1.0), (-0.9164, 1.0, -1.0), (-0.9164, 1.0, 1.0), (0.9164, 1.0, 1.0), (-0.9164, -1.0, -1.0), (0.9164, -1.0, -1.0), (0.9164, -1.0, 1.0), (-0.9164, -1.0, 1.0), (-1.0, -1.0, -0.8892), (-1.0, -1.0, 0.8892), (-1.0, 1.0, 0.8892), (-1.0, 1.0, -0.8892), (1.0, 1.0, 0.8892), (1.0, 1.0, -0.8892), (1.0, -1.0, 0.8892), (1.0, -1.0, -0.8892), (0.9164, -1.0, 0.8892), (0.9164, -1.0, -0.8892), (-0.9164, -1.0, 0.8892), (-0.9164, -1.0, -0.8892), (-0.9164, 1.0, 0.8892), (-0.9164, 1.0, -0.8892), (0.9164, 1.0, 0.8892), (0.9164, 1.0, -0.8892), (0.03667, 1.0, -1.0), (-0.03667, 1.0, -1.0), (-0.03667, 1.0, 1.0), (0.03667, 1.0, 1.0), (-0.03667, -1.0, -1.0), (0.03667, -1.0, -1.0), (0.03667, -1.0, 1.0), (-0.03667, -1.0, 1.0), (-0.03667, 1.0, -0.8892), (0.03667, 1.0, -0.8892), (-0.03667, 1.0, 0.8892), (0.03667, 1.0, 0.8892), (0.03667, -1.0, -0.8892), (-0.03667, -1.0, -0.8892), (0.03667, -1.0, 0.8892), (-0.03667, -1.0, 0.8892), (-1.0, -1.0, -0.05735), (-1.0, -1.0, 0.05735), (-1.0, 1.0, 0.05735), (-1.0, 1.0, -0.05735), (1.0, 1.0, 0.05735), (1.0, 1.0, -0.05735), (1.0, -1.0, 0.05735), (1.0, -1.0, -0.05735), (0.9164, -1.0, 0.05735), (0.9164, -1.0, -0.05735), (-0.9164, -1.0, 0.05735), (-0.9164, -1.0, -0.05735), (-0.9164, 1.0, 0.05735), (-0.9164, 1.0, -0.05735), (0.9164, 1.0, 0.05735), (0.9164, 1.0, -0.05735), (0.03667, -1.0, 0.05735), (0.03667, -1.0, -0.05735), (-0.03667, -1.0, 0.05735), (-0.03667, -1.0, -0.05735), (-0.03667, 1.0, 0.05735), (-0.03667, 1.0, -0.05735), (0.03667, 1.0, 0.05735), (0.03667, 1.0, -0.05735)], [], [(17, 1, 3, 18), (30, 11, 7, 20), (20, 7, 5, 22), (26, 15, 1, 17), (8, 6, 4, 13), (10, 3, 1, 15), (7, 11, 14, 5), (34, 10, 15, 39), (2, 9, 12, 0), (32, 8, 13, 37), (22, 5, 14, 24), (47, 39, 15, 26), (18, 3, 10, 28), (43, 35, 11, 30), (32, 41, 31, 8), (44, 41, 71, 65), (2, 19, 29, 9), (50, 18, 28, 60), (36, 45, 27, 12), (57, 65, 71, 63), (4, 23, 25, 13), (54, 22, 24, 56), (12, 27, 16, 0), (58, 26, 17, 49), (6, 21, 23, 4), (52, 20, 22, 54), (8, 31, 21, 6), (62, 30, 20, 52), (0, 16, 19, 2), (49, 17, 18, 50), (41, 44, 25, 31), (64, 46, 47, 66), (13, 25, 44, 37), (37, 44, 45, 36), (25, 57, 63, 31), (68, 42, 43, 70), (9, 29, 40, 33), (33, 40, 41, 32), (28, 10, 34, 42), (42, 34, 35, 43), (24, 14, 38, 46), (46, 38, 39, 47), (9, 33, 36, 12), (33, 32, 37, 36), (11, 35, 38, 14), (35, 34, 39, 38), (40, 69, 71, 41), (69, 68, 70, 71), (56, 24, 30, 62), (61, 60, 68, 69), (44, 65, 67, 45), (65, 64, 66, 67), (43, 30, 24, 46), (57, 56, 64, 65), (16, 48, 51, 19), (48, 49, 50, 51), (31, 63, 53, 21), (63, 62, 52, 53), (21, 53, 55, 23), (53, 52, 54, 55), (27, 59, 48, 16), (59, 58, 49, 48), (23, 55, 57, 25), (55, 54, 56, 57), (64, 70, 43, 46), (67, 66, 58, 59), (19, 51, 61, 29), (51, 50, 60, 61), (56, 62, 70, 64), (71, 70, 62, 63), (45, 40, 29, 27), (45, 67, 69, 40), (61, 69, 67, 59), (27, 29, 61, 59), (47, 26, 28, 42), (58, 60, 28, 26), (60, 58, 66, 68), (66, 47, 42, 68)])
me_cube_019.materials.append(mat_woodwindow)
me_cube_019.use_remesh_preserve_volume = False
me_cube_019.use_remesh_preserve_attributes = False
me_cube_019.use_mirror_vertex_groups = False
me_cube_019.update()
me_cube_018 = bpy.data.meshes.new('Cube.018')
me_cube_018.from_pydata([(-1.0, -1.0, -1.0), (-0.7323, -0.7323, 1.0), (-1.0, 1.0, -1.0), (-0.7323, 0.7323, 1.0), (1.0, -1.0, -1.0), (0.7323, -0.7323, 1.0), (1.0, 1.0, -1.0), (0.7323, 0.7323, 1.0), (-1.0, -1.0, -0.6674), (-0.8833, -0.8833, 0.6674), (-0.8833, 0.8833, 0.6674), (-1.0, 1.0, -0.6674), (0.8833, 0.8833, 0.6674), (1.0, 1.0, -0.6674), (0.8833, -0.8833, 0.6674), (1.0, -1.0, -0.6674)], [], [(9, 1, 3, 10), (10, 3, 7, 12), (12, 7, 5, 14), (14, 5, 1, 9), (2, 6, 4, 0), (7, 3, 1, 5), (4, 15, 8, 0), (15, 14, 9, 8), (6, 13, 15, 4), (13, 12, 14, 15), (2, 11, 13, 6), (11, 10, 12, 13), (0, 8, 11, 2), (8, 9, 10, 11)])
me_cube_018.use_remesh_preserve_volume = False
me_cube_018.use_remesh_preserve_attributes = False
me_cube_018.use_mirror_vertex_groups = False
me_cube_018.update()
me_cube_007 = bpy.data.meshes.new('Cube.007')
me_cube_007.from_pydata([(-1.0, -1.0, -1.0), (-0.7323, -0.7323, 1.0), (-1.0, 1.0, -1.0), (-0.7323, 0.7323, 1.0), (1.0, -1.0, -1.0), (0.7323, -0.7323, 1.0), (1.0, 1.0, -1.0), (0.7323, 0.7323, 1.0), (-1.0, -1.0, -0.6674), (-0.8833, -0.8833, 0.6674), (-0.8833, 0.8833, 0.6674), (-1.0, 1.0, -0.6674), (0.8833, 0.8833, 0.6674), (1.0, 1.0, -0.6674), (0.8833, -0.8833, 0.6674), (1.0, -1.0, -0.6674)], [], [(9, 1, 3, 10), (10, 3, 7, 12), (12, 7, 5, 14), (14, 5, 1, 9), (2, 6, 4, 0), (7, 3, 1, 5), (4, 15, 8, 0), (15, 14, 9, 8), (6, 13, 15, 4), (13, 12, 14, 15), (2, 11, 13, 6), (11, 10, 12, 13), (0, 8, 11, 2), (8, 9, 10, 11)])
me_cube_007.use_remesh_preserve_volume = False
me_cube_007.use_remesh_preserve_attributes = False
me_cube_007.use_mirror_vertex_groups = False
me_cube_007.update()
me_cube_003 = bpy.data.meshes.new('Cube.003')
me_cube_003.from_pydata([(-1.0, -1.0, -1.0), (-1.0, -1.0, 1.0), (-1.0, 1.0, -1.0), (-1.0, 1.0, 1.0), (1.0, -1.0, -1.0), (1.0, -1.0, 1.0), (1.0, 1.0, -1.0), (1.0, 1.0, 1.0)], [], [(0, 1, 3, 2), (2, 3, 7, 6), (6, 7, 5, 4), (4, 5, 1, 0), (2, 6, 4, 0), (7, 3, 1, 5)])
me_cube_003.use_remesh_preserve_volume = False
me_cube_003.use_remesh_preserve_attributes = False
me_cube_003.use_mirror_vertex_groups = False
me_cube_003.update()
me_cube_002 = bpy.data.meshes.new('Cube.002')
me_cube_002.from_pydata([(-1.0, -1.0, -1.0), (-1.0, -1.0, 1.0), (-1.0, 1.119, -1.0), (-1.0, 0.7313, 1.0), (1.0, -1.0, -1.0), (1.0, -1.0, 1.0), (1.0, 1.119, -1.0), (1.0, 0.7313, 1.0)], [], [(0, 1, 3, 2), (2, 3, 7, 6), (6, 7, 5, 4), (4, 5, 1, 0), (2, 6, 4, 0), (7, 3, 1, 5)])
me_cube_002.use_remesh_preserve_volume = False
me_cube_002.use_remesh_preserve_attributes = False
me_cube_002.use_mirror_vertex_groups = False
me_cube_002.update()
me_cube = bpy.data.meshes.new('Cube')
me_cube.from_pydata([(-1.0, -1.0, -1.0), (-1.0, -1.0, 1.0), (-1.0, 1.119, -1.0), (-1.0, 0.7313, 1.0), (1.0, -1.0, -1.0), (1.0, -1.0, 1.0), (1.0, 1.119, -1.0), (1.0, 0.7313, 1.0)], [], [(0, 1, 3, 2), (2, 3, 7, 6), (6, 7, 5, 4), (4, 5, 1, 0), (2, 6, 4, 0), (7, 3, 1, 5)])
me_cube.use_remesh_preserve_volume = False
me_cube.use_remesh_preserve_attributes = False
me_cube.use_mirror_vertex_groups = False
me_cube.update()
me_cube_033 = bpy.data.meshes.new('Cube.033')
me_cube_033.from_pydata([(-1.0, -1.0, -1.0), (-1.0, -1.0, 1.0), (-1.0, 1.0, -1.0), (-1.0, 1.0, 1.0), (1.0, -1.0, -1.0), (1.0, -1.0, 1.0), (1.0, 1.0, -1.0), (1.0, 1.0, 1.0), (-1.0, -1.0, -0.7143), (-1.0, -1.0, -0.4286), (-1.0, -1.0, -0.1429), (-1.0, -1.0, 0.1429), (-1.0, -1.0, 0.4286), (-1.0, -1.0, 0.7143), (-1.0, 1.0, 0.7143), (-1.0, 1.0, 0.4286), (-1.0, 1.0, 0.1429), (-1.0, 1.0, -0.1429), (-1.0, 1.0, -0.4286), (-1.0, 1.0, -0.7143), (1.0, 1.0, 0.7143), (1.0, 1.0, 0.4286), (1.0, 1.0, 0.1429), (1.0, 1.0, -0.1429), (1.0, 1.0, -0.4286), (1.0, 1.0, -0.7143), (1.0, -1.0, 0.7143), (1.0, -1.0, 0.4286), (1.0, -1.0, 0.1429), (1.0, -1.0, -0.1429), (1.0, -1.0, -0.4286), (1.0, -1.0, -0.7143), (-1.0, -0.7077, -0.7143), (-1.0, -0.7077, -0.4286), (-1.0, -0.7077, -0.1429), (-1.0, -0.7077, 0.1429), (-1.0, -0.7077, 0.4286), (-1.0, -0.7077, 0.7143), (-1.0, 0.7077, 0.7143), (-1.0, 0.7077, 0.4286), (-1.0, 0.7077, 0.1429), (-1.0, 0.7077, -0.1429), (-1.0, 0.7077, -0.4286), (-1.0, 0.7077, -0.7143), (1.0, 0.7077, 0.7143), (1.0, 0.7077, 0.4286), (1.0, 0.7077, 0.1429), (1.0, 0.7077, -0.1429), (1.0, 0.7077, -0.4286), (1.0, 0.7077, -0.7143), (1.0, -0.7077, 0.7143), (1.0, -0.7077, 0.4286), (1.0, -0.7077, 0.1429), (1.0, -0.7077, -0.1429), (1.0, -0.7077, -0.4286), (1.0, -0.7077, -0.7143)], [], [(13, 1, 3, 14), (14, 3, 7, 20), (20, 7, 5, 26), (26, 5, 1, 13), (2, 6, 4, 0), (7, 3, 1, 5), (4, 31, 8, 0), (16, 22, 46, 40), (30, 29, 10, 9), (8, 31, 55, 32), (28, 27, 12, 11), (17, 16, 40, 41), (6, 25, 31, 4), (25, 24, 30, 31), (24, 23, 29, 30), (23, 22, 28, 29), (22, 21, 27, 28), (21, 20, 26, 27), (2, 19, 25, 6), (9, 8, 32, 33), (18, 17, 23, 24), (23, 17, 41, 47), (16, 15, 21, 22), (31, 30, 54, 55), (0, 8, 19, 2), (8, 9, 18, 19), (9, 10, 17, 18), (10, 11, 16, 17), (11, 12, 15, 16), (12, 13, 14, 15), (55, 54, 33, 32), (53, 52, 35, 34), (51, 50, 37, 36), (43, 42, 48, 49), (41, 40, 46, 47), (39, 38, 44, 45), (24, 25, 49, 48), (30, 9, 33, 54), (21, 15, 39, 45), (11, 10, 34, 35), (19, 18, 42, 43), (10, 29, 53, 34), (14, 20, 44, 38), (27, 26, 50, 51), (28, 11, 35, 52), (13, 12, 36, 37), (20, 21, 45, 44), (12, 27, 51, 36), (29, 28, 52, 53), (25, 19, 43, 49), (26, 13, 37, 50), (15, 14, 38, 39), (18, 24, 48, 42), (22, 23, 47, 46)])
me_cube_033.materials.append(mat_spotdoor)
me_cube_033.use_remesh_preserve_volume = False
me_cube_033.use_remesh_preserve_attributes = False
me_cube_033.use_mirror_vertex_groups = False
me_cube_033.update()
me_cube_029 = bpy.data.meshes.new('Cube.029')
me_cube_029.from_pydata([(-1.0, -0.7079, -1.0), (-1.0, -0.7079, 1.0), (-1.0, 0.7079, -1.0), (-1.0, 0.7079, 1.0), (1.0, -0.7079, -1.0), (1.0, -0.7079, 1.0), (1.0, 0.7079, -1.0), (1.0, 0.7079, 1.0)], [], [(0, 1, 3, 2), (2, 3, 7, 6), (6, 7, 5, 4), (4, 5, 1, 0), (2, 6, 4, 0), (7, 3, 1, 5)])
me_cube_029.materials.append(mat_wall)
me_cube_029.use_remesh_preserve_volume = False
me_cube_029.use_remesh_preserve_attributes = False
me_cube_029.use_mirror_vertex_groups = False
me_cube_029.update()
me_cube_028 = bpy.data.meshes.new('Cube.028')
me_cube_028.from_pydata([(-1.0, -0.7079, -1.0), (-1.0, -0.7079, 1.0), (-1.0, 0.7079, -1.0), (-1.0, 0.7079, 1.0), (1.0, -0.7079, -1.0), (1.0, -0.7079, 1.0), (1.0, 0.7079, -1.0), (1.0, 0.7079, 1.0)], [], [(0, 1, 3, 2), (2, 3, 7, 6), (6, 7, 5, 4), (4, 5, 1, 0), (2, 6, 4, 0), (7, 3, 1, 5)])
me_cube_028.materials.append(mat_wall)
me_cube_028.use_remesh_preserve_volume = False
me_cube_028.use_remesh_preserve_attributes = False
me_cube_028.use_mirror_vertex_groups = False
me_cube_028.update()
me_cube_027 = bpy.data.meshes.new('Cube.027')
me_cube_027.from_pydata([(-1.0, -1.0, -1.0), (-1.0, -1.0, 1.0), (-1.0, 1.0, -1.0), (-1.0, 1.0, 1.0), (1.0, -1.0, -1.0), (1.0, -1.0, 1.0), (1.0, 1.0, -1.0), (1.0, 1.0, 1.0)], [], [(0, 1, 3, 2), (2, 3, 7, 6), (6, 7, 5, 4), (4, 5, 1, 0), (2, 6, 4, 0), (7, 3, 1, 5)])
me_cube_027.materials.append(mat_wall)
me_cube_027.use_remesh_preserve_volume = False
me_cube_027.use_remesh_preserve_attributes = False
me_cube_027.use_mirror_vertex_groups = False
me_cube_027.update()
me_cube_025 = bpy.data.meshes.new('Cube.025')
me_cube_025.from_pydata([(-1.0, -1.0, -1.0), (-1.0, -1.0, 1.0), (-1.0, 1.0, -1.0), (-1.0, 1.0, 1.0), (1.0, -1.0, -1.0), (1.0, -1.0, 1.0), (1.0, 1.0, -1.0), (1.0, 1.0, 1.0)], [], [(0, 1, 3, 2), (2, 3, 7, 6), (6, 7, 5, 4), (4, 5, 1, 0), (2, 6, 4, 0), (7, 3, 1, 5)])
me_cube_025.materials.append(mat_wall)
me_cube_025.use_remesh_preserve_volume = False
me_cube_025.use_remesh_preserve_attributes = False
me_cube_025.use_mirror_vertex_groups = False
me_cube_025.update()
me_cube_024 = bpy.data.meshes.new('Cube.024')
me_cube_024.from_pydata([(-1.0, -1.0, -1.0), (-1.0, -1.0, 1.0), (-1.0, 1.0, -1.0), (-1.0, 1.0, 1.0), (1.0, -1.0, -1.0), (1.0, -1.0, 1.0), (1.0, 1.0, -1.0), (1.0, 1.0, 1.0)], [], [(0, 1, 3, 2), (2, 3, 7, 6), (6, 7, 5, 4), (4, 5, 1, 0), (2, 6, 4, 0), (7, 3, 1, 5)])
me_cube_024.materials.append(mat_wall)
me_cube_024.use_remesh_preserve_volume = False
me_cube_024.use_remesh_preserve_attributes = False
me_cube_024.use_mirror_vertex_groups = False
me_cube_024.update()
me_plane = bpy.data.meshes.new('Plane')
me_plane.from_pydata([(-1.0, -1.0, 0.0), (1.0, -1.0, 0.0), (-1.0, 1.0, 0.0), (1.0, 1.0, 0.0)], [], [(0, 1, 3, 2)])
me_plane.materials.append(mat_grass)
me_plane.use_remesh_preserve_volume = False
me_plane.use_remesh_preserve_attributes = False
me_plane.use_mirror_vertex_groups = False
me_plane.update()
me_cube_023 = bpy.data.meshes.new('Cube.023')
me_cube_023.from_pydata([(-1.0, -0.5602, -1.0), (-1.0, -0.5602, 1.0), (1.0, -0.5602, -1.0), (1.0, -0.5602, 1.0), (1.0, 0.9888, -1.0), (1.0, 0.9888, 1.0), (-0.1508, 0.753, -1.0), (-0.1508, 0.753, 1.0), (-0.1508, -0.5602, -1.0), (-0.1508, -0.5602, 1.0), (0.1977, 0.9888, 1.0), (0.1977, -0.5602, -1.0), (0.1977, 0.9888, -1.0), (0.1977, -0.5602, 1.0), (-1.02, 0.509, -1.0), (-1.02, 0.509, 1.0), (1.0, 0.509, -1.0), (1.0, 0.509, 1.0), (-0.1508, 0.509, 1.0), (-0.1508, 0.509, -1.0), (0.1977, 0.509, 1.0), (0.1977, 0.509, -1.0), (-1.012, 0.09349, -1.0), (1.0, 0.09349, 1.0), (-0.1508, 0.09349, 1.0), (-0.1508, 0.09349, -1.0), (0.1977, 0.09349, 1.0), (0.1977, 0.09349, -1.0), (-1.012, 0.09349, 1.0), (1.0, 0.09349, -1.0)], [], [(12, 10, 5, 4), (29, 23, 3, 2), (8, 9, 1, 0), (27, 29, 2, 11), (24, 28, 1, 9), (26, 24, 9, 13), (22, 25, 8, 0), (11, 13, 9, 8), (2, 3, 13, 11), (23, 26, 13, 3), (25, 27, 11, 8), (19, 14, 15, 18), (6, 12, 21, 19), (5, 10, 20, 17), (10, 7, 18, 20), (12, 4, 16, 21), (4, 5, 17, 16), (22, 28, 15, 14), (0, 1, 28, 22), (19, 21, 27, 25), (17, 20, 26, 23), (14, 19, 25, 22), (20, 18, 24, 26), (18, 15, 28, 24), (21, 16, 29, 27), (16, 17, 23, 29), (18, 7, 6, 19), (12, 6, 7, 10)])
me_cube_023.use_remesh_preserve_volume = False
me_cube_023.use_remesh_preserve_attributes = False
me_cube_023.use_mirror_vertex_groups = False
me_cube_023.update()
me_cube_020 = bpy.data.meshes.new('Cube.020')
me_cube_020.from_pydata([(0.004876, -0.9987, -1.0), (0.004876, -0.9987, 1.0), (0.004876, 1.001, -1.0), (0.004876, 1.001, 1.0), (2.005, -0.9987, -1.0), (2.005, -0.9987, 1.0), (2.005, 1.001, -1.0), (2.005, 1.001, 1.0), (1.113, 0.998, -1.0), (0.8963, 1.005, -1.0), (0.8963, 1.005, 1.0), (1.113, 0.998, 1.0), (0.8967, -0.9954, -1.0), (1.113, -1.002, -1.0), (1.113, -1.002, 1.0), (0.8967, -0.9954, 1.0), (0.004876, -0.9987, -0.0798), (0.004876, -0.9987, 0.0798), (0.004876, 1.001, 0.0798), (0.004876, 1.001, -0.0798), (2.005, 1.001, 0.0798), (2.005, 1.001, -0.0798), (2.005, -0.9987, 0.0798), (2.005, -0.9987, -0.0798), (1.113, -1.002, 0.0798), (1.113, -1.002, -0.0798), (0.8967, -0.9954, 0.0798), (0.8967, -0.9954, -0.0798), (0.8963, 1.005, 0.0798), (0.8963, 1.005, -0.0798), (1.113, 0.998, 0.0798), (1.113, 0.998, -0.0798), (0.004876, -0.9987, 0.9027), (0.004876, 1.001, 0.9027), (2.005, 1.001, 0.9027), (2.005, -0.9987, 0.9027), (1.113, -1.002, 0.9027), (0.8967, -0.9954, 0.9027), (0.8963, 1.005, 0.9027), (1.113, 0.998, 0.9027), (0.004876, 1.001, -0.8965), (2.005, 1.001, -0.8965), (2.005, -0.9987, -0.8965), (1.113, -1.002, -0.8965), (0.8967, -0.9954, -0.8965), (0.8963, 1.005, -0.8965), (1.113, 0.998, -0.8965), (0.004876, -0.9987, -0.8965), (1.843, 1.001, 1.0), (1.843, -0.9993, -1.0), (1.843, 1.001, -1.0), (1.843, -0.9993, 1.0), (1.843, -0.9993, -0.0798), (1.843, -0.9993, 0.0798), (1.843, 1.001, -0.0798), (1.843, 1.001, 0.0798), (1.843, -0.9993, 0.9027), (1.843, 1.001, 0.9027), (1.843, 1.001, -0.8965), (1.843, -0.9993, -0.8965), (0.1763, 1.002, -1.0), (0.1764, -0.9981, 1.0), (0.1763, 1.002, 1.0), (0.1764, -0.9981, -1.0), (0.1763, 1.002, -0.0798), (0.1763, 1.002, 0.0798), (0.1764, -0.9981, -0.0798), (0.1764, -0.9981, 0.0798), (0.1763, 1.002, 0.9027), (0.1764, -0.9981, 0.9027), (0.1764, -0.9981, -0.8965), (0.1763, 1.002, -0.8965), (1.113, -0.673, 0.9027), (1.113, -0.673, 0.0798), (0.8966, -0.6696, 0.9027), (0.8966, -0.6696, 0.0798), (0.8964, 0.6756, 0.9027), (0.8964, 0.6756, 0.0798), (1.113, 0.6722, 0.9027), (1.113, 0.6722, 0.0798), (0.1764, 0.6703, -0.0798), (0.8964, 0.6756, -0.0798), (0.1764, 0.6703, 0.0798), (1.843, -0.6677, -0.0798), (1.113, -0.673, -0.0798), (1.843, -0.6677, 0.0798), (0.1764, 0.6703, 0.9027), (1.843, -0.6677, 0.9027), (1.113, -0.673, -0.8965), (0.8966, -0.6696, -0.0798), (0.8966, -0.6696, -0.8965), (0.8964, 0.6756, -0.8965), (1.113, 0.6722, -0.0798), (1.113, 0.6722, -0.8965), (1.843, -0.6677, -0.8965), (0.1764, 0.6703, -0.8965), (1.843, 0.6776, -0.0798), (1.843, 0.6776, 0.0798), (1.843, 0.6776, 0.9027), (1.843, 0.6776, -0.8965), (0.1763, -0.6749, -0.0798), (0.1763, -0.6749, 0.0798), (0.1763, -0.6749, 0.9027), (0.1763, -0.6749, -0.8965)], [], [(32, 1, 3, 33), (57, 48, 7, 34), (34, 7, 5, 35), (69, 61, 1, 32), (50, 6, 4, 49), (62, 3, 1, 61), (48, 11, 14, 51), (11, 10, 15, 14), (60, 9, 12, 63), (9, 8, 13, 12), (56, 51, 14, 36), (36, 14, 15, 37), (68, 62, 10, 38), (38, 10, 11, 39), (45, 29, 31, 46), (29, 28, 30, 31), (71, 64, 80, 95), (64, 65, 28, 29), (43, 25, 27, 44), (25, 24, 26, 27), (29, 45, 91, 81), (52, 53, 24, 25), (70, 66, 16, 47), (66, 67, 17, 16), (41, 21, 23, 42), (21, 20, 22, 23), (58, 54, 21, 41), (54, 55, 20, 21), (47, 16, 19, 40), (16, 17, 18, 19), (28, 38, 39, 30), (38, 28, 77, 76), (24, 36, 37, 26), (53, 56, 87, 85), (67, 69, 32, 17), (20, 34, 35, 22), (55, 57, 34, 20), (17, 32, 33, 18), (0, 47, 40, 2), (50, 58, 41, 6), (6, 41, 42, 4), (63, 70, 47, 0), (49, 59, 43, 13), (13, 43, 44, 12), (60, 71, 45, 9), (9, 45, 46, 8), (4, 42, 59, 49), (8, 46, 58, 50), (44, 27, 89, 90), (22, 35, 56, 53), (31, 30, 55, 54), (66, 70, 103, 100), (23, 22, 53, 52), (42, 23, 52, 59), (35, 5, 51, 56), (7, 48, 51, 5), (8, 50, 49, 13), (39, 11, 48, 57), (2, 40, 71, 60), (12, 44, 70, 63), (57, 55, 97, 98), (18, 33, 68, 65), (27, 26, 67, 66), (25, 43, 88, 84), (19, 18, 65, 64), (40, 19, 64, 71), (33, 3, 62, 68), (2, 60, 63, 0), (10, 62, 61, 15), (37, 15, 61, 69), (95, 80, 81, 91), (94, 83, 84, 88), (82, 86, 76, 77), (85, 87, 72, 73), (79, 78, 98, 97), (93, 92, 96, 99), (75, 74, 102, 101), (90, 89, 100, 103), (27, 66, 100, 89), (46, 31, 92, 93), (54, 58, 99, 96), (30, 39, 78, 79), (68, 38, 76, 86), (67, 26, 75, 101), (59, 52, 83, 94), (56, 36, 72, 87), (31, 54, 96, 92), (37, 69, 102, 74), (55, 30, 79, 97), (70, 44, 90, 103), (64, 29, 81, 80), (28, 65, 82, 77), (39, 57, 98, 78), (43, 59, 94, 88), (58, 46, 93, 99), (36, 24, 73, 72), (69, 67, 101, 102), (45, 71, 95, 91), (52, 25, 84, 83), (65, 68, 86, 82), (24, 53, 85, 73), (26, 37, 74, 75)])
me_cube_020.materials.append(mat_door)
me_cube_020.use_remesh_preserve_volume = False
me_cube_020.use_remesh_preserve_attributes = False
me_cube_020.use_mirror_vertex_groups = False
me_cube_020.update()
me_cube_017 = bpy.data.meshes.new('Cube.017')
me_cube_017.from_pydata([(-1.0, -0.3087, -1.0), (-1.0, -0.3087, 1.0), (-1.0, 0.3087, -1.0), (-1.0, 0.3087, 1.0), (1.0, -0.3087, -1.0), (1.0, -0.3087, 1.0), (1.0, 0.3087, -1.0), (1.0, 0.3087, 1.0)], [], [(0, 1, 3, 2), (2, 3, 7, 6), (6, 7, 5, 4), (4, 5, 1, 0), (2, 6, 4, 0), (7, 3, 1, 5)])
me_cube_017.polygons.foreach_set('material_index', [1, 0, 0, 0, 0, 0])
me_cube_017.materials.append(mat_livingroommat)
me_cube_017.materials.append(mat_roommat)
me_cube_017.use_remesh_preserve_volume = False
me_cube_017.use_remesh_preserve_attributes = False
me_cube_017.use_mirror_vertex_groups = False
me_cube_017.update()
me_cube_016 = bpy.data.meshes.new('Cube.016')
me_cube_016.from_pydata([(-1.0, -0.4112, -1.0), (-1.0, -0.4112, 1.0), (-1.0, 0.5673, -1.0), (-1.0, 0.5673, 1.0), (1.0, -0.4112, -1.0), (1.0, -0.4112, 1.0), (1.0, 0.5673, -1.0), (1.0, 0.5673, 1.0)], [], [(0, 1, 3, 2), (2, 3, 7, 6), (6, 7, 5, 4), (4, 5, 1, 0), (2, 6, 4, 0), (7, 3, 1, 5)])
me_cube_016.polygons.foreach_set('material_index', [1, 0, 0, 0, 0, 0])
me_cube_016.materials.append(mat_livingroommat)
me_cube_016.materials.append(mat_roommat)
me_cube_016.use_remesh_preserve_volume = False
me_cube_016.use_remesh_preserve_attributes = False
me_cube_016.use_mirror_vertex_groups = False
me_cube_016.update()
me_cube_015 = bpy.data.meshes.new('Cube.015')
me_cube_015.from_pydata([(-1.0, -0.4607, -1.0), (-1.0, -0.4607, 1.0), (-1.0, 0.5673, -1.0), (-1.0, 0.5673, 1.0), (1.0, -0.4607, -1.0), (1.0, -0.4607, 1.0), (1.0, 0.5673, -1.0), (1.0, 0.5673, 1.0)], [], [(0, 1, 3, 2), (2, 3, 7, 6), (6, 7, 5, 4), (4, 5, 1, 0), (2, 6, 4, 0), (7, 3, 1, 5)])
me_cube_015.polygons.foreach_set('material_index', [1, 0, 0, 0, 0, 0])
me_cube_015.materials.append(mat_bathroommat)
me_cube_015.materials.append(mat_livingroommat)
me_cube_015.use_remesh_preserve_volume = False
me_cube_015.use_remesh_preserve_attributes = False
me_cube_015.use_mirror_vertex_groups = False
me_cube_015.update()
me_cube_014 = bpy.data.meshes.new('Cube.014')
me_cube_014.from_pydata([(-1.0, -0.6702, -1.0), (-1.0, -0.6702, 1.0), (-1.0, 0.6702, -1.0), (-1.0, 0.6702, 1.0), (1.0, -0.6702, -1.0), (1.0, -0.6702, 1.0), (1.0, 0.6702, -1.0), (1.0, 0.6702, 1.0)], [], [(0, 1, 3, 2), (2, 3, 7, 6), (6, 7, 5, 4), (4, 5, 1, 0), (2, 6, 4, 0), (7, 3, 1, 5)])
me_cube_014.polygons.foreach_set('material_index', [1, 1, 0, 0, 0, 0])
me_cube_014.materials.append(mat_bathroommat)
me_cube_014.materials.append(mat_livingroommat)
me_cube_014.use_remesh_preserve_volume = False
me_cube_014.use_remesh_preserve_attributes = False
me_cube_014.use_mirror_vertex_groups = False
me_cube_014.update()
me_cube_013 = bpy.data.meshes.new('Cube.013')
me_cube_013.from_pydata([(-1.0, -1.068, -1.0), (-1.0, -1.068, 1.0), (-1.0, 1.068, -1.0), (-1.0, 1.068, 1.0), (1.0, -1.068, -1.0), (1.0, -1.068, 1.0), (1.0, 1.068, -1.0), (1.0, 1.068, 1.0), (-1.0, -0.1578, -1.0), (-1.0, -0.1578, 1.0), (1.0, -0.1578, -1.0), (1.0, -0.1578, 1.0)], [], [(8, 9, 3, 2), (2, 3, 7, 6), (10, 11, 5, 4), (4, 5, 1, 0), (8, 10, 4, 0), (11, 9, 1, 5), (7, 3, 9, 11), (2, 6, 10, 8), (6, 7, 11, 10), (0, 1, 9, 8)])
me_cube_013.polygons.foreach_set('material_index', [2, 0, 0, 0, 0, 0, 0, 0, 1, 2])
me_cube_013.materials.append(mat_bathroommat)
me_cube_013.materials.append(mat_livingroommat)
me_cube_013.materials.append(mat_houseoutside)
me_cube_013.use_remesh_preserve_volume = False
me_cube_013.use_remesh_preserve_attributes = False
me_cube_013.use_mirror_vertex_groups = False
me_cube_013.update()
me_cube_012 = bpy.data.meshes.new('Cube.012')
me_cube_012.from_pydata([(-1.0, -1.068, -1.0), (-1.0, -1.068, 1.0), (-1.0, 1.068, -1.0), (-1.0, 1.068, 1.0), (1.0, -1.068, -1.0), (1.0, -1.068, 1.0), (1.0, 1.068, -1.0), (1.0, 1.068, 1.0), (-1.0, 0.4188, -1.0), (-1.0, 0.4188, 1.0), (1.0, 0.4188, -1.0), (1.0, 0.4188, 1.0), (-1.0, 0.009966, -1.0), (1.0, 0.009966, 1.0), (-1.0, 0.009966, 1.0), (1.0, 0.009966, -1.0)], [], [(8, 9, 3, 2), (2, 3, 7, 6), (15, 13, 5, 4), (4, 5, 1, 0), (12, 15, 4, 0), (13, 14, 1, 5), (7, 3, 9, 11), (2, 6, 10, 8), (6, 7, 11, 10), (12, 14, 9, 8), (0, 1, 14, 12), (11, 9, 14, 13), (8, 10, 15, 12), (10, 11, 13, 15)])
me_cube_012.polygons.foreach_set('material_index', [3, 3, 1, 0, 0, 0, 0, 0, 0, 3, 3, 0, 0, 2])
me_cube_012.materials.append(mat_bathroommat)
me_cube_012.materials.append(mat_roommat)
me_cube_012.materials.append(mat_livingroommat)
me_cube_012.materials.append(mat_houseoutside)
me_cube_012.use_remesh_preserve_volume = False
me_cube_012.use_remesh_preserve_attributes = False
me_cube_012.use_mirror_vertex_groups = False
me_cube_012.update()
me_cube_011 = bpy.data.meshes.new('Cube.011')
me_cube_011.from_pydata([(-1.0, -1.0, -1.0), (-1.0, -1.0, 1.0), (-1.0, 1.0, -1.0), (-1.0, 1.0, 1.0), (1.0, -1.0, -1.0), (1.0, -1.0, 1.0), (1.0, 1.0, -1.0), (1.0, 1.0, 1.0), (-1.0, 0.4929, -1.0), (-1.0, -0.4929, -1.0), (-1.0, -0.4929, 1.0), (-1.0, 0.4929, 1.0), (1.0, -0.4929, -1.0), (1.0, 0.4929, -1.0), (1.0, 0.4929, 1.0), (1.0, -0.4929, 1.0), (-1.0, -1.0, -0.354), (-1.0, -1.0, 0.703), (-1.0, 1.0, 0.703), (-1.0, 1.0, -0.354), (1.0, 1.0, 0.703), (1.0, 1.0, -0.354), (1.0, -1.0, 0.703), (1.0, -1.0, -0.354), (1.0, 0.4929, 0.703), (1.0, 0.4929, -0.354), (1.0, -0.4929, 0.703), (1.0, -0.4929, -0.354), (-1.0, -0.4929, 0.703), (-1.0, -0.4929, -0.354), (-1.0, 0.4929, 0.703), (-1.0, 0.4929, -0.354)], [], [(30, 11, 3, 18), (18, 3, 7, 20), (26, 15, 5, 22), (22, 5, 1, 17), (9, 12, 4, 0), (15, 10, 1, 5), (7, 3, 11, 14), (14, 11, 10, 15), (2, 6, 13, 8), (8, 13, 12, 9), (20, 7, 14, 24), (24, 14, 15, 26), (17, 1, 10, 28), (28, 10, 11, 30), (9, 29, 31, 8), (29, 27, 25, 31), (0, 16, 29, 9), (16, 17, 28, 29), (13, 25, 27, 12), (25, 24, 30, 31), (6, 21, 25, 13), (21, 20, 24, 25), (4, 23, 16, 0), (23, 22, 17, 16), (12, 27, 23, 4), (27, 26, 22, 23), (2, 19, 21, 6), (19, 18, 20, 21), (8, 31, 19, 2), (31, 30, 18, 19), (28, 30, 24, 26), (27, 29, 28, 26)])
me_cube_011.polygons.foreach_set('material_index', [1, 1, 0, 0, 0, 0, 0, 0, 0, 0, 0, 0, 1, 1, 1, 0, 1, 1, 0, 0, 0, 0, 0, 0, 0, 0, 1, 1, 1, 1, 0, 0])
me_cube_011.materials.append(mat_roommat)
me_cube_011.materials.append(mat_houseoutside)
me_cube_011.use_remesh_preserve_volume = False
me_cube_011.use_remesh_preserve_attributes = False
me_cube_011.use_mirror_vertex_groups = False
me_cube_011.update()
me_cube_010 = bpy.data.meshes.new('Cube.010')
me_cube_010.from_pydata([(-1.0, -1.0, -1.0), (-1.0, -1.0, 1.0), (-1.0, 1.0, -1.0), (-1.0, 1.0, 1.0), (1.0, -1.0, -1.0), (1.0, -1.0, 1.0), (1.0, 1.0, -1.0), (1.0, 1.0, 1.0)], [], [(0, 1, 3, 2), (2, 3, 7, 6), (6, 7, 5, 4), (4, 5, 1, 0), (2, 6, 4, 0), (7, 3, 1, 5)])
me_cube_010.polygons.foreach_set('material_index', [1, 0, 0, 0, 0, 0])
me_cube_010.materials.append(mat_roommat)
me_cube_010.materials.append(mat_houseoutside)
me_cube_010.use_remesh_preserve_volume = False
me_cube_010.use_remesh_preserve_attributes = False
me_cube_010.use_mirror_vertex_groups = False
me_cube_010.update()
me_cube_009 = bpy.data.meshes.new('Cube.009')
me_cube_009.from_pydata([(-1.0, -0.7041, -1.0), (-1.0, -0.7041, 1.0), (-1.0, 1.0, -1.0), (-1.0, 1.0, 1.0), (1.0, -0.7041, -1.0), (1.0, -0.7041, 1.0), (1.0, 1.0, -1.0), (1.0, 1.0, 1.0), (-1.0, 0.2235, -1.0), (-1.0, 0.2235, 1.0), (1.0, 0.2235, -1.0), (1.0, 0.2235, 1.0)], [], [(8, 9, 3, 2), (2, 3, 7, 6), (10, 11, 5, 4), (4, 5, 1, 0), (8, 10, 4, 0), (11, 9, 1, 5), (7, 3, 9, 11), (2, 6, 10, 8), (6, 7, 11, 10), (0, 1, 9, 8)])
me_cube_009.polygons.foreach_set('material_index', [2, 0, 1, 0, 0, 0, 0, 0, 1, 0])
me_cube_009.materials.append(mat_livingroommat)
me_cube_009.materials.append(mat_roommat)
me_cube_009.materials.append(mat_houseoutside)
me_cube_009.use_remesh_preserve_volume = False
me_cube_009.use_remesh_preserve_attributes = False
me_cube_009.use_mirror_vertex_groups = False
me_cube_009.update()
me_cube_008 = bpy.data.meshes.new('Cube.008')
me_cube_008.from_pydata([(-1.0, -1.0, -1.0), (-1.0, -1.0, 1.0), (-1.0, 1.0, -1.0), (-1.0, 1.0, 1.0), (1.0, -1.0, -1.0), (1.0, -1.0, 1.0), (1.0, 1.0, -1.0), (1.0, 1.0, 1.0)], [], [(0, 1, 3, 2), (2, 3, 7, 6), (6, 7, 5, 4), (4, 5, 1, 0), (2, 6, 4, 0), (7, 3, 1, 5)])
me_cube_008.polygons.foreach_set('material_index', [1, 0, 0, 0, 0, 0])
me_cube_008.materials.append(mat_livingroommat)
me_cube_008.materials.append(mat_houseoutside)
me_cube_008.use_remesh_preserve_volume = False
me_cube_008.use_remesh_preserve_attributes = False
me_cube_008.use_mirror_vertex_groups = False
me_cube_008.update()
me_cube_006 = bpy.data.meshes.new('Cube.006')
me_cube_006.from_pydata([(-1.0, -1.0, -1.0), (-1.0, -1.0, 1.0), (-1.0, 1.0, -1.0), (-1.0, 1.0, 1.0), (1.0, -1.0, -1.0), (1.0, -1.0, 1.0), (1.0, 1.0, -1.0), (1.0, 1.0, 1.0), (-1.0, 0.0, -1.0), (-1.0, 0.0, 1.0), (1.0, 0.0, -1.0), (1.0, 0.0, 1.0), (-1.0, 0.2124, 1.0), (-1.0, 0.7876, 1.0), (1.0, 0.2124, -1.0), (1.0, 0.7876, -1.0), (-1.0, 0.7876, -1.0), (-1.0, 0.2124, -1.0), (1.0, 0.7876, 1.0), (1.0, 0.2124, 1.0), (-1.0, -0.2116, -1.0), (-1.0, -0.7884, -1.0), (1.0, -0.2116, 1.0), (1.0, -0.7884, 1.0), (-1.0, -0.7884, 1.0), (-1.0, -0.2116, 1.0), (1.0, -0.7884, -1.0), (1.0, -0.2116, -1.0), (-1.0, -1.0, -0.3953), (-1.0, -1.0, 0.606), (-1.0, 1.0, 0.606), (-1.0, 1.0, -0.3953), (1.0, 1.0, 0.606), (1.0, 1.0, -0.3953), (1.0, -1.0, 0.606), (1.0, -1.0, -0.3953), (1.0, -4.441e-16, 0.606), (1.0, -4.441e-16, -0.3953), (-1.0, -4.441e-16, 0.606), (-1.0, -4.441e-16, -0.3953), (1.0, 0.7876, 0.606), (1.0, 0.7876, -0.3953), (1.0, 0.2124, 0.606), (1.0, 0.2124, -0.3953), (-1.0, 0.2124, 0.606), (-1.0, 0.2124, -0.3953), (-1.0, 0.7876, 0.606), (-1.0, 0.7876, -0.3953), (-1.0, -0.7884, 0.606), (-1.0, -0.7884, -0.3953), (-1.0, -0.2116, 0.606), (-1.0, -0.2116, -0.3953), (1.0, -0.2116, 0.606), (1.0, -0.2116, -0.3953), (1.0, -0.7884, 0.606), (1.0, -0.7884, -0.3953)], [], [(46, 13, 3, 30), (30, 3, 7, 32), (54, 23, 5, 34), (34, 5, 1, 29), (21, 26, 4, 0), (23, 24, 1, 5), (19, 12, 9, 11), (17, 14, 10, 8), (42, 19, 11, 36), (50, 25, 9, 38), (32, 7, 18, 40), (40, 18, 19, 42), (2, 6, 15, 16), (16, 15, 14, 17), (7, 3, 13, 18), (18, 13, 12, 19), (38, 9, 12, 44), (44, 12, 13, 46), (29, 1, 24, 48), (48, 24, 25, 50), (11, 9, 25, 22), (22, 25, 24, 23), (8, 10, 27, 20), (20, 27, 26, 21), (36, 11, 22, 52), (52, 22, 23, 54), (27, 53, 55, 26), (10, 37, 53, 27), (37, 36, 52, 53), (21, 49, 51, 20), (0, 28, 49, 21), (28, 29, 48, 49), (17, 45, 47, 16), (8, 39, 45, 17), (39, 38, 44, 45), (15, 41, 43, 14), (6, 33, 41, 15), (33, 32, 40, 41), (20, 51, 39, 8), (51, 50, 38, 39), (14, 43, 37, 10), (43, 42, 36, 37), (4, 35, 28, 0), (35, 34, 29, 28), (26, 55, 35, 4), (55, 54, 34, 35), (2, 31, 33, 6), (31, 30, 32, 33), (16, 47, 31, 2), (47, 46, 30, 31), (45, 43, 41, 47), (41, 40, 46, 47), (44, 46, 40, 42), (43, 45, 44, 42), (52, 54, 48, 50), (49, 48, 54, 55), (53, 51, 49, 55), (51, 53, 52, 50)])
me_cube_006.polygons.foreach_set('material_index', [1, 1, 0, 1, 0, 0, 0, 0, 0, 1, 0, 0, 0, 0, 0, 0, 1, 1, 1, 1, 0, 0, 0, 0, 0, 0, 0, 0, 0, 1, 1, 1, 1, 1, 1, 0, 0, 0, 1, 1, 0, 0, 1, 1, 0, 0, 1, 1, 1, 1, 0, 0, 0, 0, 0, 0, 0, 0])
me_cube_006.materials.append(mat_livingroommat)
me_cube_006.materials.append(mat_houseoutside)
me_cube_006.use_remesh_preserve_volume = False
me_cube_006.use_remesh_preserve_attributes = False
me_cube_006.use_mirror_vertex_groups = False
me_cube_006.update()
me_cube_001 = bpy.data.meshes.new('Cube.001')
me_cube_001.from_pydata([(-1.0, -0.5602, -1.0), (-1.0, -0.5602, 1.0), (1.0, -0.5602, -1.0), (1.0, -0.5602, 1.0), (1.0, 0.9888, -1.0), (1.0, 0.9888, 1.0), (-0.1508, 0.753, -1.0), (-0.1508, 0.753, 1.0), (-0.1508, -0.5602, -1.0), (-0.1508, -0.5602, 1.0), (0.1977, 0.9888, 1.0), (0.1977, -0.5602, -1.0), (0.1977, 0.9888, -1.0), (0.1448, -0.5602, 1.0), (-1.02, 0.509, -1.0), (-1.02, 0.509, 1.0), (1.0, 0.509, -1.0), (1.0, 0.509, 1.0), (-0.1508, 0.509, 1.0), (-0.1508, 0.509, -1.0), (0.1977, 0.509, 1.0), (0.1977, 0.509, -1.0), (-1.012, 0.09349, -1.0), (1.0, 0.1952, 1.0), (-0.1508, 0.1952, 1.0), (-0.1508, 0.09349, -1.0), (0.1448, 0.1952, 1.0), (0.1977, 0.09349, -1.0), (-1.012, 0.09349, 1.0), (1.0, 0.09349, -1.0), (-1.007, -0.1602, -1.0), (1.0, -0.09797, 1.0), (-0.1508, -0.09797, 1.0), (-0.1508, -0.1602, -1.0), (0.1448, -0.09797, 1.0), (0.1977, -0.1602, -1.0), (-1.007, -0.1602, 1.0), (1.0, -0.1602, -1.0)], [], [(12, 10, 5, 4), (37, 31, 3, 2), (8, 9, 1, 0), (35, 37, 2, 11), (32, 36, 1, 9), (34, 32, 9, 13), (30, 33, 8, 0), (11, 13, 9, 8), (2, 3, 13, 11), (31, 34, 13, 3), (33, 35, 11, 8), (6, 12, 21, 19), (5, 10, 20, 17), (10, 7, 18, 20), (12, 4, 16, 21), (4, 5, 17, 16), (22, 28, 15, 14), (30, 36, 28, 22), (19, 21, 27, 25), (17, 20, 26, 23), (14, 19, 25, 22), (20, 18, 24, 26), (18, 15, 28, 24), (21, 16, 29, 27), (16, 17, 23, 29), (12, 6, 7, 10), (18, 7, 6, 19), (19, 14, 15, 18), (0, 1, 36, 30), (25, 27, 35, 33), (23, 26, 34, 31), (22, 25, 33, 30), (26, 24, 32, 34), (24, 28, 36, 32), (27, 29, 37, 35), (29, 23, 31, 37)])
me_cube_001.polygons.foreach_set('material_index', [0, 0, 0, 0, 2, 2, 0, 0, 0, 1, 0, 0, 0, 0, 0, 0, 0, 0, 0, 0, 0, 0, 2, 0, 0, 0, 0, 0, 0, 0, 3, 0, 2, 2, 0, 0])
me_cube_001.materials.append(mat_roomfloor)
me_cube_001.materials.append(mat_bathroomfloor)
me_cube_001.materials.append(mat_livingroomfloor)
me_cube_001.materials.append(mat_hallfloor)
me_cube_001.use_remesh_preserve_volume = False
me_cube_001.use_remesh_preserve_attributes = False
me_cube_001.use_mirror_vertex_groups = False
me_cube_001.update()

# ---- objects
ob_cube_019 = bpy.data.objects.new('Cube.019', me_cube_058)
ob_cube_018 = bpy.data.objects.new('Cube.018', me_cube_057)
ob_cube_004 = bpy.data.objects.new('Cube.004', me_cube_056)
ob_cube_003 = bpy.data.objects.new('Cube.003', me_cube_055)
ob_cube_002 = bpy.data.objects.new('Cube.002', me_cube_054)
ob_cube_001 = bpy.data.objects.new('Cube.001', me_cube_052)
ob_plane_001 = bpy.data.objects.new('Plane.001', me_plane_001)
ob_cube = bpy.data.objects.new('Cube', me_cube_050)
ob_cube_017 = bpy.data.objects.new('Cube.017', me_cube_049)
ob_cube_000 = bpy.data.objects.new('Cube.000', me_cube_048)
ob_cube_035 = bpy.data.objects.new('Cube.035', me_cube_047)
ob_cube_034 = bpy.data.objects.new('Cube.034', me_cube_046)
ob_cube_039 = bpy.data.objects.new('Cube.039', me_cube_045)
ob_cube_043 = bpy.data.objects.new('Cube.043', me_cube_044)
ob_cube_037 = bpy.data.objects.new('Cube.037', me_cube_038)
ob_cube_033 = bpy.data.objects.new('Cube.033', me_cube_034)
ob_cube_032 = bpy.data.objects.new('Cube.032', me_cube_026)
ob_cube_031 = bpy.data.objects.new('Cube.031', me_cube_019)
ob_cube_030 = bpy.data.objects.new('Cube.030', me_cube_018)
ob_cube_029 = bpy.data.objects.new('Cube.029', me_cube_007)
ob_cube_025 = bpy.data.objects.new('Cube.025', me_cube_003)
ob_cube_028 = bpy.data.objects.new('Cube.028', me_cube_002)
ob_cube_027 = bpy.data.objects.new('Cube.027', me_cube)
ob_cube_026 = bpy.data.objects.new('Cube.026', me_cube_033)
ob_cube_022 = bpy.data.objects.new('Cube.022', me_cube_029)
ob_cube_024 = bpy.data.objects.new('Cube.024', me_cube_028)
ob_cube_023 = bpy.data.objects.new('Cube.023', me_cube_027)
ob_cube_021 = bpy.data.objects.new('Cube.021', me_cube_025)
ob_cube_020 = bpy.data.objects.new('Cube.020', me_cube_024)
ob_plane = bpy.data.objects.new('Plane', me_plane)
ob_telhado = bpy.data.objects.new('Telhado', me_cube_023)
ob_cube_016 = bpy.data.objects.new('Cube.016', me_cube_020)
ob_cube_015 = bpy.data.objects.new('Cube.015', me_cube_017)
ob_cube_014 = bpy.data.objects.new('Cube.014', me_cube_016)
ob_cube_013 = bpy.data.objects.new('Cube.013', me_cube_015)
ob_cube_012 = bpy.data.objects.new('Cube.012', me_cube_014)
ob_cube_011 = bpy.data.objects.new('Cube.011', me_cube_013)
ob_cube_010 = bpy.data.objects.new('Cube.010', me_cube_012)
ob_cube_009 = bpy.data.objects.new('Cube.009', me_cube_011)
ob_cube_008 = bpy.data.objects.new('Cube.008', me_cube_010)
ob_cube_007 = bpy.data.objects.new('Cube.007', me_cube_009)
ob_cube_006 = bpy.data.objects.new('Cube.006', me_cube_008)
ob_cube_005 = bpy.data.objects.new('Cube.005', me_cube_006)
ob_chao = bpy.data.objects.new('Chao', me_cube_001)
ob_lamp = bpy.data.objects.new('Lamp', light_lamp)
ob_camera = bpy.data.objects.new('Camera', cam_camera)

# ---- transforms, parenting, visibility, modifiers, constraints
ob_cube_019.location = (0.5925, 3.883, 1.002)
ob_cube_019.rotation_euler = (0.0, -0.7047, 0.7854)
ob_cube_019.scale = (0.04191, 0.1437, 0.1759)
ob_cube_019.lineart.crease_threshold = 0.0
ob_cube_018.location = (0.4603, 3.751, 1.005)
ob_cube_018.rotation_euler = (0.0, -0.0, 0.7854)
ob_cube_018.scale = (0.04191, 0.1437, 0.1759)
ob_cube_018.lineart.crease_threshold = 0.0
ob_cube_004.location = (0.3934, 3.684, 1.005)
ob_cube_004.rotation_euler = (0.0, -0.0, 0.7854)
ob_cube_004.scale = (0.04191, 0.1437, 0.1759)
ob_cube_004.lineart.crease_threshold = 0.0
ob_cube_003.location = (0.329, 3.62, 1.005)
ob_cube_003.rotation_euler = (0.0, -0.0, 0.7854)
ob_cube_003.scale = (0.04191, 0.1437, 0.1759)
ob_cube_003.lineart.crease_threshold = 0.0
ob_cube_002.location = (2.684, -4.631, 1.238)
ob_cube_002.scale = (0.03189, 0.03189, 0.2541)
ob_cube_002.lineart.crease_threshold = 0.0
ob_cube_001.location = (2.692, -4.396, 0.8696)
ob_cube_001.scale = (0.3771, 0.2156, 0.1416)
ob_cube_001.lineart.crease_threshold = 0.0
ob_plane_001.location = (4.042, -3.59, 0.5816)
ob_plane_001.scale = (0.4121, 0.9271, 1.0)
ob_plane_001.lineart.crease_threshold = 0.0
ob_cube.location = (4.046, -3.646, 0.455)
ob_cube.scale = (0.5107, 1.0, 0.3378)
ob_cube.lineart.crease_threshold = 0.0
ob_cube_017.location = (1.121, -1.92, 1.326)
ob_cube_017.rotation_euler = (0.0, -0.0, -1.229)
ob_cube_017.scale = (0.6446, 0.08108, 1.18)
ob_cube_017.lineart.crease_threshold = 0.0
ob_cube_000.location = (1.227, -0.04514, 1.326)
ob_cube_000.rotation_euler = (0.0, -0.0, 1.572)
ob_cube_000.scale = (0.6446, 0.08108, 1.18)
ob_cube_000.lineart.crease_threshold = 0.0
ob_cube_035.location = (-2.137, -2.535, 0.8701)
ob_cube_035.scale = (0.2086, 0.1321, 0.0285)
ob_cube_035.lineart.crease_threshold = 0.0
ob_cube_034.location = (0.8131, 3.971, 0.7889)
ob_cube_034.rotation_euler = (0.0, -0.0, 0.7854)
ob_cube_034.scale = (0.9812, 0.2857, 0.04713)
ob_cube_034.lineart.crease_threshold = 0.0
ob_cube_039.location = (-2.165, -4.136, 0.3693)
ob_cube_039.scale = (0.2907, 0.2907, 0.02571)
ob_cube_039.lineart.crease_threshold = 0.0
ob_cube_043.location = (-2.165, -1.789, 0.3693)
ob_cube_043.scale = (0.2907, 0.2907, 0.02571)
ob_cube_043.lineart.crease_threshold = 0.0
ob_cube_037.location = (-2.126, -2.951, 0.5296)
ob_cube_037.scale = (0.08445, 0.08445, 0.3488)
ob_cube_037.lineart.crease_threshold = 0.0
ob_cube_033.location = (-3.92, 0.2618, 1.445)
ob_cube_033.rotation_euler = (0.0, -0.0, 1.571)
ob_cube_033.scale = (1.021, -0.05286, 0.5946)
ob_cube_033.lineart.crease_threshold = 0.0
ob_cube_032.location = (-3.92, -3.214, 1.445)
ob_cube_032.rotation_euler = (0.0, -0.0, 1.571)
ob_cube_032.scale = (1.021, -0.05286, 0.5946)
ob_cube_032.lineart.crease_threshold = 0.0
ob_cube_031.location = (3.028, 4.986, 1.534)
ob_cube_031.scale = (0.9108, -0.05286, 0.6447)
ob_cube_031.lineart.crease_threshold = 0.0
ob_cube_030.location = (3.457, 4.373, 0.7421)
ob_cube_030.scale = (0.389, 0.2583, 0.1158)
ob_cube_030.lineart.crease_threshold = 0.0
ob_cube_029.location = (2.649, 4.373, 0.7421)
ob_cube_029.scale = (0.389, 0.2583, 0.1158)
ob_cube_029.lineart.crease_threshold = 0.0
ob_cube_025.location = (3.036, 3.803, 0.4186)
ob_cube_025.scale = (0.8468, 1.0, 0.3242)
ob_cube_025.lineart.crease_threshold = 0.0
ob_cube_028.location = (-9.52, 7.8, -0.07111)
ob_cube_028.scale = (3.969, 3.211, 0.1006)
ob_cube_028.lineart.crease_threshold = 0.0
ob_cube_027.location = (-9.52, -1.956, -0.07111)
ob_cube_027.scale = (3.969, 3.211, 0.1006)
ob_cube_027.lineart.crease_threshold = 0.0
ob_cube_026.location = (-3.686, 15.18, 1.309)
ob_cube_026.scale = (2.715, 0.109, 1.596)
ob_cube_026.lineart.crease_threshold = 0.0
ob_cube_022.location = (-10.83, 15.18, 1.31)
ob_cube_022.rotation_euler = (0.0, -0.0, 1.571)
ob_cube_022.scale = (0.2025, 6.293, 1.573)
ob_cube_022.lineart.crease_threshold = 0.0
ob_cube_024.location = (3.464, 15.18, 1.31)
ob_cube_024.rotation_euler = (0.0, -0.0, 1.571)
ob_cube_024.scale = (0.2025, 6.293, 1.573)
ob_cube_024.lineart.crease_threshold = 0.0
ob_cube_023.location = (-3.704, -5.902, 1.31)
ob_cube_023.rotation_euler = (0.0, -0.0, 1.571)
ob_cube_023.scale = (0.2025, 11.53, 1.573)
ob_cube_023.lineart.crease_threshold = 0.0
ob_cube_021.location = (7.908, 4.657, 1.31)
ob_cube_021.scale = (0.2025, 10.96, 1.573)
ob_cube_021.lineart.crease_threshold = 0.0
ob_cube_020.location = (-15.32, 4.657, 1.31)
ob_cube_020.scale = (0.2025, 10.96, 1.573)
ob_cube_020.lineart.crease_threshold = 0.0
ob_plane.location = (-3.703, 4.655, -0.1681)
ob_plane.scale = (12.15, 11.3, 5.858)
ob_plane.lineart.crease_threshold = 0.0
ob_telhado.location = (0.3995, -1.306, 2.652)
ob_telhado.scale = (4.425, 6.46, 0.157)
ob_telhado.hide_viewport = True
ob_telhado.lineart.crease_threshold = 0.0
ob_cube_016.location = (-1.584, 1.886, 1.326)
ob_cube_016.rotation_euler = (0.0, -0.0, 1.572)
ob_cube_016.scale = (0.6446, 0.08108, 1.18)
ob_cube_016.lineart.crease_threshold = 0.0
ob_cube_015.location = (0.5663, -0.04544, 1.321)
ob_cube_015.rotation_euler = (0.0, -0.0, -1.571)
ob_cube_015.scale = (0.09634, 2.164, 1.18)
ob_cube_015.lineart.crease_threshold = 0.0
ob_cube_014.location = (3.407, -0.04544, 1.321)
ob_cube_014.rotation_euler = (0.0, -0.0, -1.571)
ob_cube_014.scale = (0.09634, 2.164, 1.18)
ob_cube_014.lineart.crease_threshold = 0.0
ob_cube_013.location = (3.407, -1.921, 1.321)
ob_cube_013.rotation_euler = (0.0, -0.0, -1.571)
ob_cube_013.scale = (0.09634, 2.164, 1.18)
ob_cube_013.lineart.crease_threshold = 0.0
ob_cube_012.location = (1.037, -3.273, 1.321)
ob_cube_012.scale = (0.09634, 2.164, 1.18)
ob_cube_012.lineart.crease_threshold = 0.0
ob_cube_011.location = (0.4021, -4.825, 1.321)
ob_cube_011.rotation_euler = (0.0, -0.0, -4.712)
ob_cube_011.scale = (0.09634, 4.133, 1.18)
ob_cube_011.lineart.crease_threshold = 0.0
ob_cube_010.location = (4.73, -0.0137, 1.321)
ob_cube_010.rotation_euler = (0.0, 0.0, -3.142)
ob_cube_010.scale = (0.09634, 4.597, 1.18)
ob_cube_010.lineart.crease_threshold = 0.0
ob_cube_009.location = (3.034, 4.988, 1.321)
ob_cube_009.rotation_euler = (0.0, -0.0, -1.571)
ob_cube_009.scale = (0.09634, 1.795, 1.18)
ob_cube_009.lineart.crease_threshold = 0.0
ob_cube_008.location = (0.5421, 4.238, 1.321)
ob_cube_008.rotation_euler = (0.0, -0.0, -0.7854)
ob_cube_008.scale = (0.09634, 1.083, 1.18)
ob_cube_008.lineart.crease_threshold = 0.0
ob_cube_007.location = (-0.1956, 1.382, 1.321)
ob_cube_007.scale = (0.09634, 2.164, 1.18)
ob_cube_007.lineart.crease_threshold = 0.0
ob_cube_006.location = (-2.706, 1.887, 1.321)
ob_cube_006.rotation_euler = (0.0, -0.0, -1.571)
ob_cube_006.scale = (0.09634, 1.124, 1.18)
ob_cube_006.lineart.crease_threshold = 0.0
ob_cube_005.location = (-3.919, -1.478, 1.321)
ob_cube_005.scale = (0.09634, 3.456, 1.18)
ob_cube_005.lineart.crease_threshold = 0.0
ob_chao.location = (0.4004, -1.306, 0.0)
ob_chao.scale = (4.425, 6.46, 0.157)
ob_chao.lineart.crease_threshold = 0.0
ob_lamp.location = (4.076, 1.005, 5.904)
ob_lamp.rotation_euler = (0.6503, 0.05522, 1.866)
ob_lamp.lock_rotations_4d = False
ob_lamp.empty_display_type = 'ARROWS'
ob_lamp.color = (0.0, 0.0, 0.0, 0.0)
ob_lamp.lineart.crease_threshold = 0.0
ob_camera.location = (0.2727, 12.6, 1.623)
ob_camera.rotation_euler = (1.476, -0.0003991, 1.65)
ob_camera.lock_rotations_4d = False
ob_camera.empty_display_type = 'ARROWS'
ob_camera.color = (0.0, 0.0, 0.0, 0.0)
ob_camera.display_type = 'WIRE'
ob_camera.lineart.crease_threshold = 0.0

# ---- collection membership
col_collection_1.objects.link(ob_cube_019)
col_collection_1.objects.link(ob_cube_018)
col_collection_1.objects.link(ob_cube_004)
col_collection_1.objects.link(ob_cube_003)
col_collection_1.objects.link(ob_cube_002)
col_collection_1.objects.link(ob_cube_001)
col_collection_1.objects.link(ob_plane_001)
col_collection_1.objects.link(ob_cube)
col_collection_1.objects.link(ob_cube_017)
col_collection_1.objects.link(ob_cube_000)
col_collection_1.objects.link(ob_cube_035)
col_collection_1.objects.link(ob_cube_034)
col_collection_1.objects.link(ob_cube_039)
col_collection_1.objects.link(ob_cube_043)
col_collection_1.objects.link(ob_cube_037)
col_collection_1.objects.link(ob_cube_033)
col_collection_1.objects.link(ob_cube_032)
col_collection_1.objects.link(ob_cube_031)
col_collection_1.objects.link(ob_cube_030)
col_collection_1.objects.link(ob_cube_029)
col_collection_1.objects.link(ob_cube_025)
col_collection_1.objects.link(ob_cube_028)
col_collection_1.objects.link(ob_cube_027)
col_collection_1.objects.link(ob_cube_026)
col_collection_1.objects.link(ob_cube_022)
col_collection_1.objects.link(ob_cube_024)
col_collection_1.objects.link(ob_cube_023)
col_collection_1.objects.link(ob_cube_021)
col_collection_1.objects.link(ob_cube_020)
col_collection_1.objects.link(ob_plane)
col_collection_1.objects.link(ob_telhado)
col_collection_1.objects.link(ob_cube_016)
col_collection_1.objects.link(ob_cube_015)
col_collection_1.objects.link(ob_cube_014)
col_collection_1.objects.link(ob_cube_013)
col_collection_1.objects.link(ob_cube_012)
col_collection_1.objects.link(ob_cube_011)
col_collection_1.objects.link(ob_cube_010)
col_collection_1.objects.link(ob_cube_009)
col_collection_1.objects.link(ob_cube_008)
col_collection_1.objects.link(ob_cube_007)
col_collection_1.objects.link(ob_cube_006)
col_collection_1.objects.link(ob_cube_005)
col_collection_1.objects.link(ob_chao)
col_collection_1.objects.link(ob_lamp)
col_collection_1.objects.link(ob_camera)

# ---- scene / render settings (as saved in the file)
scene.camera = ob_camera
scene.frame_start = 1; scene.frame_end = 250; scene.frame_set(1)
scene.render.engine = 'BLENDER_EEVEE_NEXT'
scene.render.resolution_percentage = 50
scene.render.dither_intensity = 0.0
scene.cycles.use_denoising = False
scene.cycles.samples = 128
scene.cycles.sampling_pattern = 'TABULATED_SOBOL'
scene.cycles.use_adaptive_sampling = False
scene.cycles.use_light_tree = False
scene.cycles.blur_glossy = 0.0
scene.cycles.sample_clamp_indirect = 0.0
scene.view_settings.view_transform = 'Standard'
bpy.context.view_layer.update()
